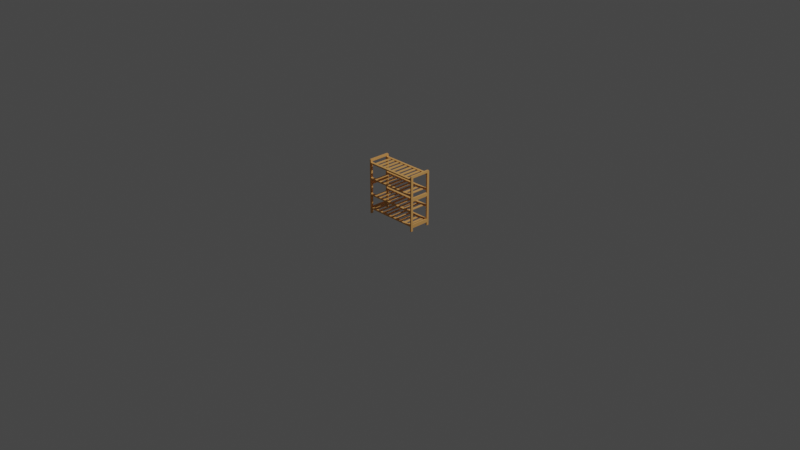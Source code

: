 # Source: shoe_rack.blend  (saved by Blender 2.83.11; exported with 4.5.12 LTS)
import bpy
from mathutils import Matrix  # noqa: F401  (used for matrix-valued properties, if any)

bpy.ops.wm.read_factory_settings(use_empty=True)
scene = bpy.context.scene
scene.name = 'Scene'

# ---- collections
col_collection = bpy.data.collections.new('Collection'); scene.collection.children.link(col_collection)
col_shoerack = bpy.data.collections.new('ShoeRack'); scene.collection.children.link(col_shoerack)

# ---- materials (node trees are filled in below, after node groups)
mat_wood = bpy.data.materials.new('Wood')
mat_wood.use_transparent_shadow = False

# ---- material node trees
mat_wood.use_nodes = True; mat_wood.node_tree.nodes.clear()
_N = mat_wood.node_tree.nodes; _L = mat_wood.node_tree.links
n0 = _N.new('ShaderNodeBsdfPrincipled'); n0.name = 'Principled BSDF'; n0.location = (10, 300)
n0.distribution = 'GGX'
n0.subsurface_method = 'BURLEY'
n0.inputs[0].default_value = (0.8, 0.4069, 0.126, 1.0)
n0.inputs[3].default_value = 1.45
n0.inputs[27].default_value = (0.0, 0.0, 0.0, 1.0)
n0.inputs[28].default_value = 1.0
n1 = _N.new('ShaderNodeOutputMaterial'); n1.name = 'Material Output'; n1.location = (300, 300)
_L.new(n0.outputs[0], n1.inputs[0])
n1.is_active_output = True

# ---- world
world_world = bpy.data.worlds.new('World'); scene.world = world_world
world_world.use_nodes = True; world_world.node_tree.nodes.clear()
_N = world_world.node_tree.nodes; _L = world_world.node_tree.links
n0 = _N.new('ShaderNodeOutputWorld'); n0.name = 'World Output'; n0.location = (300, 300)
n1 = _N.new('ShaderNodeBackground'); n1.name = 'Background'; n1.location = (10, 300)
n1.inputs[0].default_value = (0.05088, 0.05088, 0.05088, 1.0)
_L.new(n1.outputs[0], n0.inputs[0])
n0.is_active_output = True
world_world.color = (0.05088, 0.05088, 0.05088)
world_world.use_sun_shadow = False
world_world.sun_shadow_jitter_overblur = 0.0

# ---- cameras
cam_camera = bpy.data.cameras.new('Camera')
cam_camera.clip_end = 100.0
cam_camera.ortho_scale = 7.314

# ---- lights
light_light = bpy.data.lights.new('Light', 'POINT')
light_light.transmission_factor = 0.0
light_light.energy = 1000.0
light_light.shadow_soft_size = 0.1
light_light.shadow_maximum_resolution = 0.006
light_light.use_absolute_resolution = True

# ---- meshes
me_cube_001 = bpy.data.meshes.new('Cube.001')
me_cube_001.from_pydata([(0.2901, -0.1208, -0.3048), (0.3048, -0.1208, -0.3048), (0.2901, 0.0, 0.2928), (0.3048, 0.0, 0.2928), (0.2901, -0.09509, -0.3048), (0.3048, -0.09509, 0.2928), (0.2901, -0.09509, 0.2928), (0.3048, -0.09509, -0.3048), (0.2901, -0.1208, 0.2676), (0.3048, -0.1208, 0.2676), (0.3048, 0.0, 0.2676), (0.2901, 0.0, 0.2676), (0.2901, -0.09509, 0.2676), (0.3048, -0.09509, 0.2676), (0.2901, -0.1208, 0.2809), (0.2901, -0.1089, 0.2928), (0.2901, -0.1202, 0.2845), (0.2901, -0.1185, 0.2879), (0.2901, -0.1159, 0.2905), (0.2901, -0.1126, 0.2922), (0.3048, -0.1089, 0.2928), (0.3048, -0.1208, 0.2809), (0.3048, -0.1126, 0.2922), (0.3048, -0.1159, 0.2905), (0.3048, -0.1185, 0.2879), (0.3048, -0.1202, 0.2845)], [], [(5, 6, 15, 20), (4, 7, 1, 0), (13, 5, 20, 22, 23, 24, 25, 21, 9), (12, 6, 2, 11), (9, 21, 14, 8), (3, 2, 6, 5), (10, 3, 5, 13), (12, 13, 7, 4), (0, 8, 12, 4), (12, 11, 10, 13), (1, 9, 8, 0), (7, 13, 9, 1), (20, 15, 19, 22), (22, 19, 18, 23), (23, 18, 17, 24), (24, 17, 16, 25), (25, 16, 14, 21), (8, 14, 16, 17, 18, 19, 15, 6, 12)])
_uv = me_cube_001.uv_layers.new(name='UVMap')
_uv.uv.foreach_set('vector', [0.625, 0.7275, 0.875, 0.7275, 0.875, 0.7396, 0.625, 0.7396, 0.125, 0.7275, 0.375, 0.7275, 0.375, 0.75, 0.125, 0.75, 0.6049, 0.7275, 0.625, 0.7275, 0.625, 0.7396, 0.6245, 0.7428, 0.6232, 0.7457, 0.6211, 0.748, 0.6184, 0.7495, 0.6155, 0.75, 0.6049, 0.75, 0.6049, 0.0225, 0.625, 0.0225, 0.625, 0.125, 0.6049, 0.125, 0.6049, 0.75, 0.6155, 0.75, 0.6155, 1.0, 0.6049, 1.0, 0.625, 0.625, 0.875, 0.625, 0.875, 0.7275, 0.625, 0.7275, 0.6049, 0.625, 0.625, 0.625, 0.625, 0.7275, 0.6049, 0.7275, 0.0, 0.0, 0.0, 0.0, 0.0, 0.0, 0.0, 0.0, 0.375, 0.0, 0.6049, 0.0, 0.6049, 0.0225, 0.375, 0.0225, 0.6049, 0.0225, 0.6049, 0.125, 0.6049, 0.625, 0.6049, 0.7275, 0.375, 0.75, 0.6049, 0.75, 0.6049, 1.0, 0.375, 1.0, 0.375, 0.7275, 0.6049, 0.7275, 0.6049, 0.75, 0.375, 0.75, 0.625, 0.7396, 0.875, 0.7396, 0.875, 0.7428, 0.625, 0.7428, 0.625, 0.7428, 0.875, 0.7428, 0.875, 0.7457, 0.625, 0.7457, 0.625, 0.7457, 0.875, 0.7457, 0.875, 0.75, 0.625, 0.75, 0.6211, 0.75, 0.6211, 1.0, 0.6184, 1.0, 0.6184, 0.75, 0.6184, 0.75, 0.6184, 1.0, 0.6155, 1.0, 0.6155, 0.75, 0.6049, 0.0, 0.6155, 0.0, 0.6184, 0.0005106, 0.6211, 0.001992, 0.6232, 0.0043, 0.6245, 0.007209, 0.625, 0.01043, 0.625, 0.0225, 0.6049, 0.0225])
me_cube_001.materials.append(mat_wood)
me_cube_001.use_remesh_fix_poles = True
me_cube_001.use_remesh_preserve_attributes = False
me_cube_001.use_mirror_vertex_groups = False
me_cube_001.update()
me_cube_002 = bpy.data.meshes.new('Cube.002')
me_cube_002.from_pydata([(0.007363, -0.09509, 0.01258), (-0.007363, -0.09509, 0.01258), (-0.007363, -0.09509, -0.01258), (0.007363, -0.09509, -0.01258), (-0.007363, 2.286e-10, 0.01258), (0.007363, 2.286e-10, 0.01258), (0.007363, 0.09509, 0.01258), (-0.007363, 0.09509, 0.01258), (0.007363, 2.286e-10, -0.01258), (-0.007363, 2.286e-10, -0.01258), (-0.007363, 0.09509, -0.01258), (0.007363, 0.09509, -0.01258)], [], [(2, 1, 4, 9), (5, 4, 1, 0), (8, 5, 0, 3), (2, 9, 8, 3), (3, 0, 1, 2), (10, 9, 4, 7), (5, 6, 7, 4), (8, 11, 6, 5), (10, 11, 8, 9), (11, 10, 7, 6)])
_uv = me_cube_002.uv_layers.new(name='UVMap')
_uv.uv.foreach_set('vector', [0.6049, 0.0225, 0.625, 0.0225, 0.625, 0.125, 0.6049, 0.125, 0.625, 0.625, 0.875, 0.625, 0.875, 0.7275, 0.625, 0.7275, 0.6049, 0.625, 0.625, 0.625, 0.625, 0.7275, 0.6049, 0.7275, 0.6049, 0.0225, 0.6049, 0.125, 0.6049, 0.625, 0.6049, 0.7275, 0.6049, 0.7275, 0.625, 0.7275, 0.875, 0.7275, 0.6049, 0.0225, 0.6049, 0.0225, 0.6049, 0.125, 0.625, 0.125, 0.625, 0.0225, 0.625, 0.625, 0.625, 0.7275, 0.875, 0.7275, 0.875, 0.625, 0.6049, 0.625, 0.6049, 0.7275, 0.625, 0.7275, 0.625, 0.625, 0.6049, 0.0225, 0.6049, 0.7275, 0.6049, 0.625, 0.6049, 0.125, 0.6049, 0.7275, 0.6049, 0.0225, 0.875, 0.7275, 0.625, 0.7275])
me_cube_002.materials.append(mat_wood)
me_cube_002.use_remesh_fix_poles = True
me_cube_002.use_remesh_preserve_attributes = False
me_cube_002.use_mirror_vertex_groups = False
me_cube_002.update()
me_cube_003 = bpy.data.meshes.new('Cube.003')
me_cube_003.from_pydata([(0.007363, -0.09509, 0.01258), (-0.007363, -0.09509, 0.01258), (-0.007363, -0.09509, -0.01258), (0.007363, -0.09509, -0.01258), (-0.007363, 2.286e-10, 0.01258), (0.007363, 2.286e-10, 0.01258), (0.007363, 0.09509, 0.01258), (-0.007363, 0.09509, 0.01258), (0.007363, 2.286e-10, -0.01258), (-0.007363, 2.286e-10, -0.01258), (-0.007363, 0.09509, -0.01258), (0.007363, 0.09509, -0.01258)], [], [(2, 1, 4, 9), (5, 4, 1, 0), (8, 5, 0, 3), (2, 9, 8, 3), (3, 0, 1, 2), (10, 9, 4, 7), (5, 6, 7, 4), (8, 11, 6, 5), (10, 11, 8, 9), (11, 10, 7, 6)])
_uv = me_cube_003.uv_layers.new(name='UVMap')
_uv.uv.foreach_set('vector', [0.6049, 0.0225, 0.625, 0.0225, 0.625, 0.125, 0.6049, 0.125, 0.625, 0.625, 0.875, 0.625, 0.875, 0.7275, 0.625, 0.7275, 0.6049, 0.625, 0.625, 0.625, 0.625, 0.7275, 0.6049, 0.7275, 0.6049, 0.0225, 0.6049, 0.125, 0.6049, 0.625, 0.6049, 0.7275, 0.6049, 0.7275, 0.625, 0.7275, 0.875, 0.7275, 0.6049, 0.0225, 0.6049, 0.0225, 0.6049, 0.125, 0.625, 0.125, 0.625, 0.0225, 0.625, 0.625, 0.625, 0.7275, 0.875, 0.7275, 0.875, 0.625, 0.6049, 0.625, 0.6049, 0.7275, 0.625, 0.7275, 0.625, 0.625, 0.6049, 0.0225, 0.6049, 0.7275, 0.6049, 0.625, 0.6049, 0.125, 0.6049, 0.7275, 0.6049, 0.0225, 0.875, 0.7275, 0.625, 0.7275])
me_cube_003.materials.append(mat_wood)
me_cube_003.use_remesh_fix_poles = True
me_cube_003.use_remesh_preserve_attributes = False
me_cube_003.use_mirror_vertex_groups = False
me_cube_003.update()
me_cube_004 = bpy.data.meshes.new('Cube.004')
me_cube_004.from_pydata([(0.007363, -0.09509, 0.01258), (-0.007363, -0.09509, 0.01258), (-0.007363, -0.09509, -0.01258), (0.007363, -0.09509, -0.01258), (-0.007363, 2.286e-10, 0.01258), (0.007363, 2.286e-10, 0.01258), (0.007363, 0.09509, 0.01258), (-0.007363, 0.09509, 0.01258), (0.007363, 2.286e-10, -0.01258), (-0.007363, 2.286e-10, -0.01258), (-0.007363, 0.09509, -0.01258), (0.007363, 0.09509, -0.01258)], [], [(2, 1, 4, 9), (5, 4, 1, 0), (8, 5, 0, 3), (2, 9, 8, 3), (3, 0, 1, 2), (10, 9, 4, 7), (5, 6, 7, 4), (8, 11, 6, 5), (10, 11, 8, 9), (11, 10, 7, 6)])
_uv = me_cube_004.uv_layers.new(name='UVMap')
_uv.uv.foreach_set('vector', [0.6049, 0.0225, 0.625, 0.0225, 0.625, 0.125, 0.6049, 0.125, 0.625, 0.625, 0.875, 0.625, 0.875, 0.7275, 0.625, 0.7275, 0.6049, 0.625, 0.625, 0.625, 0.625, 0.7275, 0.6049, 0.7275, 0.6049, 0.0225, 0.6049, 0.125, 0.6049, 0.625, 0.6049, 0.7275, 0.6049, 0.7275, 0.625, 0.7275, 0.875, 0.7275, 0.6049, 0.0225, 0.6049, 0.0225, 0.6049, 0.125, 0.625, 0.125, 0.625, 0.0225, 0.625, 0.625, 0.625, 0.7275, 0.875, 0.7275, 0.875, 0.625, 0.6049, 0.625, 0.6049, 0.7275, 0.625, 0.7275, 0.625, 0.625, 0.6049, 0.0225, 0.6049, 0.7275, 0.6049, 0.625, 0.6049, 0.125, 0.6049, 0.7275, 0.6049, 0.0225, 0.875, 0.7275, 0.625, 0.7275])
me_cube_004.materials.append(mat_wood)
me_cube_004.use_remesh_fix_poles = True
me_cube_004.use_remesh_preserve_attributes = False
me_cube_004.use_mirror_vertex_groups = False
me_cube_004.update()
me_cube_005 = bpy.data.meshes.new('Cube.005')
me_cube_005.from_pydata([(0.007363, -0.09509, 0.01258), (-0.007363, -0.09509, 0.01258), (-0.007363, -0.09509, -0.01258), (0.007363, -0.09509, -0.01258), (-0.007363, 2.286e-10, 0.01258), (0.007363, 2.286e-10, 0.01258), (0.007363, 0.09509, 0.01258), (-0.007363, 0.09509, 0.01258), (0.007363, 2.286e-10, -0.01258), (-0.007363, 2.286e-10, -0.01258), (-0.007363, 0.09509, -0.01258), (0.007363, 0.09509, -0.01258)], [], [(2, 1, 4, 9), (5, 4, 1, 0), (8, 5, 0, 3), (2, 9, 8, 3), (3, 0, 1, 2), (10, 9, 4, 7), (5, 6, 7, 4), (8, 11, 6, 5), (10, 11, 8, 9), (11, 10, 7, 6)])
_uv = me_cube_005.uv_layers.new(name='UVMap')
_uv.uv.foreach_set('vector', [0.6049, 0.0225, 0.625, 0.0225, 0.625, 0.125, 0.6049, 0.125, 0.625, 0.625, 0.875, 0.625, 0.875, 0.7275, 0.625, 0.7275, 0.6049, 0.625, 0.625, 0.625, 0.625, 0.7275, 0.6049, 0.7275, 0.6049, 0.0225, 0.6049, 0.125, 0.6049, 0.625, 0.6049, 0.7275, 0.6049, 0.7275, 0.625, 0.7275, 0.875, 0.7275, 0.6049, 0.0225, 0.6049, 0.0225, 0.6049, 0.125, 0.625, 0.125, 0.625, 0.0225, 0.625, 0.625, 0.625, 0.7275, 0.875, 0.7275, 0.875, 0.625, 0.6049, 0.625, 0.6049, 0.7275, 0.625, 0.7275, 0.625, 0.625, 0.6049, 0.0225, 0.6049, 0.7275, 0.6049, 0.625, 0.6049, 0.125, 0.6049, 0.7275, 0.6049, 0.0225, 0.875, 0.7275, 0.625, 0.7275])
me_cube_005.materials.append(mat_wood)
me_cube_005.use_remesh_fix_poles = True
me_cube_005.use_remesh_preserve_attributes = False
me_cube_005.use_mirror_vertex_groups = False
me_cube_005.update()
me_cube_006 = bpy.data.meshes.new('Cube.006')
me_cube_006.from_pydata([(0.007363, -0.09509, 0.01258), (-0.007363, -0.09509, 0.01258), (-0.007363, -0.09509, -0.01258), (0.007363, -0.09509, -0.01258), (-0.007363, 2.286e-10, 0.01258), (0.007363, 2.286e-10, 0.01258), (0.007363, 0.09509, 0.01258), (-0.007363, 0.09509, 0.01258), (0.007363, 2.286e-10, -0.01258), (-0.007363, 2.286e-10, -0.01258), (-0.007363, 0.09509, -0.01258), (0.007363, 0.09509, -0.01258)], [], [(2, 1, 4, 9), (5, 4, 1, 0), (8, 5, 0, 3), (2, 9, 8, 3), (3, 0, 1, 2), (10, 9, 4, 7), (5, 6, 7, 4), (8, 11, 6, 5), (10, 11, 8, 9), (11, 10, 7, 6)])
_uv = me_cube_006.uv_layers.new(name='UVMap')
_uv.uv.foreach_set('vector', [0.6049, 0.0225, 0.625, 0.0225, 0.625, 0.125, 0.6049, 0.125, 0.625, 0.625, 0.875, 0.625, 0.875, 0.7275, 0.625, 0.7275, 0.6049, 0.625, 0.625, 0.625, 0.625, 0.7275, 0.6049, 0.7275, 0.6049, 0.0225, 0.6049, 0.125, 0.6049, 0.625, 0.6049, 0.7275, 0.6049, 0.7275, 0.625, 0.7275, 0.875, 0.7275, 0.6049, 0.0225, 0.6049, 0.0225, 0.6049, 0.125, 0.625, 0.125, 0.625, 0.0225, 0.625, 0.625, 0.625, 0.7275, 0.875, 0.7275, 0.875, 0.625, 0.6049, 0.625, 0.6049, 0.7275, 0.625, 0.7275, 0.625, 0.625, 0.6049, 0.0225, 0.6049, 0.7275, 0.6049, 0.625, 0.6049, 0.125, 0.6049, 0.7275, 0.6049, 0.0225, 0.875, 0.7275, 0.625, 0.7275])
me_cube_006.materials.append(mat_wood)
me_cube_006.use_remesh_fix_poles = True
me_cube_006.use_remesh_preserve_attributes = False
me_cube_006.use_mirror_vertex_groups = False
me_cube_006.update()
me_cube_007 = bpy.data.meshes.new('Cube.007')
me_cube_007.from_pydata([(0.007363, -0.09509, 0.01258), (-0.007363, -0.09509, 0.01258), (-0.007363, -0.09509, -0.01258), (0.007363, -0.09509, -0.01258), (-0.007363, 2.286e-10, 0.01258), (0.007363, 2.286e-10, 0.01258), (0.007363, 0.09509, 0.01258), (-0.007363, 0.09509, 0.01258), (0.007363, 2.286e-10, -0.01258), (-0.007363, 2.286e-10, -0.01258), (-0.007363, 0.09509, -0.01258), (0.007363, 0.09509, -0.01258)], [], [(2, 1, 4, 9), (5, 4, 1, 0), (8, 5, 0, 3), (2, 9, 8, 3), (3, 0, 1, 2), (10, 9, 4, 7), (5, 6, 7, 4), (8, 11, 6, 5), (10, 11, 8, 9), (11, 10, 7, 6)])
_uv = me_cube_007.uv_layers.new(name='UVMap')
_uv.uv.foreach_set('vector', [0.6049, 0.0225, 0.625, 0.0225, 0.625, 0.125, 0.6049, 0.125, 0.625, 0.625, 0.875, 0.625, 0.875, 0.7275, 0.625, 0.7275, 0.6049, 0.625, 0.625, 0.625, 0.625, 0.7275, 0.6049, 0.7275, 0.6049, 0.0225, 0.6049, 0.125, 0.6049, 0.625, 0.6049, 0.7275, 0.6049, 0.7275, 0.625, 0.7275, 0.875, 0.7275, 0.6049, 0.0225, 0.6049, 0.0225, 0.6049, 0.125, 0.625, 0.125, 0.625, 0.0225, 0.625, 0.625, 0.625, 0.7275, 0.875, 0.7275, 0.875, 0.625, 0.6049, 0.625, 0.6049, 0.7275, 0.625, 0.7275, 0.625, 0.625, 0.6049, 0.0225, 0.6049, 0.7275, 0.6049, 0.625, 0.6049, 0.125, 0.6049, 0.7275, 0.6049, 0.0225, 0.875, 0.7275, 0.625, 0.7275])
me_cube_007.materials.append(mat_wood)
me_cube_007.use_remesh_fix_poles = True
me_cube_007.use_remesh_preserve_attributes = False
me_cube_007.use_mirror_vertex_groups = False
me_cube_007.update()
me_cube_008 = bpy.data.meshes.new('Cube.008')
me_cube_008.from_pydata([(0.007363, -0.09509, 0.01258), (-0.007363, -0.09509, 0.01258), (-0.007363, -0.09509, -0.01258), (0.007363, -0.09509, -0.01258), (-0.007363, 2.286e-10, 0.01258), (0.007363, 2.286e-10, 0.01258), (0.007363, 0.09509, 0.01258), (-0.007363, 0.09509, 0.01258), (0.007363, 2.286e-10, -0.01258), (-0.007363, 2.286e-10, -0.01258), (-0.007363, 0.09509, -0.01258), (0.007363, 0.09509, -0.01258)], [], [(2, 1, 4, 9), (5, 4, 1, 0), (8, 5, 0, 3), (2, 9, 8, 3), (3, 0, 1, 2), (10, 9, 4, 7), (5, 6, 7, 4), (8, 11, 6, 5), (10, 11, 8, 9), (11, 10, 7, 6)])
_uv = me_cube_008.uv_layers.new(name='UVMap')
_uv.uv.foreach_set('vector', [0.6049, 0.0225, 0.625, 0.0225, 0.625, 0.125, 0.6049, 0.125, 0.625, 0.625, 0.875, 0.625, 0.875, 0.7275, 0.625, 0.7275, 0.6049, 0.625, 0.625, 0.625, 0.625, 0.7275, 0.6049, 0.7275, 0.6049, 0.0225, 0.6049, 0.125, 0.6049, 0.625, 0.6049, 0.7275, 0.6049, 0.7275, 0.625, 0.7275, 0.875, 0.7275, 0.6049, 0.0225, 0.6049, 0.0225, 0.6049, 0.125, 0.625, 0.125, 0.625, 0.0225, 0.625, 0.625, 0.625, 0.7275, 0.875, 0.7275, 0.875, 0.625, 0.6049, 0.625, 0.6049, 0.7275, 0.625, 0.7275, 0.625, 0.625, 0.6049, 0.0225, 0.6049, 0.7275, 0.6049, 0.625, 0.6049, 0.125, 0.6049, 0.7275, 0.6049, 0.0225, 0.875, 0.7275, 0.625, 0.7275])
me_cube_008.materials.append(mat_wood)
me_cube_008.use_remesh_fix_poles = True
me_cube_008.use_remesh_preserve_attributes = False
me_cube_008.use_mirror_vertex_groups = False
me_cube_008.update()
me_cube_009 = bpy.data.meshes.new('Cube.009')
me_cube_009.from_pydata([(0.007363, -0.09509, 0.01258), (-0.007363, -0.09509, 0.01258), (-0.007363, -0.09509, -0.01258), (0.007363, -0.09509, -0.01258), (-0.007363, 2.286e-10, 0.01258), (0.007363, 2.286e-10, 0.01258), (0.007363, 0.09509, 0.01258), (-0.007363, 0.09509, 0.01258), (0.007363, 2.286e-10, -0.01258), (-0.007363, 2.286e-10, -0.01258), (-0.007363, 0.09509, -0.01258), (0.007363, 0.09509, -0.01258)], [], [(2, 1, 4, 9), (5, 4, 1, 0), (8, 5, 0, 3), (2, 9, 8, 3), (3, 0, 1, 2), (10, 9, 4, 7), (5, 6, 7, 4), (8, 11, 6, 5), (10, 11, 8, 9), (11, 10, 7, 6)])
_uv = me_cube_009.uv_layers.new(name='UVMap')
_uv.uv.foreach_set('vector', [0.6049, 0.0225, 0.625, 0.0225, 0.625, 0.125, 0.6049, 0.125, 0.625, 0.625, 0.875, 0.625, 0.875, 0.7275, 0.625, 0.7275, 0.6049, 0.625, 0.625, 0.625, 0.625, 0.7275, 0.6049, 0.7275, 0.6049, 0.0225, 0.6049, 0.125, 0.6049, 0.625, 0.6049, 0.7275, 0.6049, 0.7275, 0.625, 0.7275, 0.875, 0.7275, 0.6049, 0.0225, 0.6049, 0.0225, 0.6049, 0.125, 0.625, 0.125, 0.625, 0.0225, 0.625, 0.625, 0.625, 0.7275, 0.875, 0.7275, 0.875, 0.625, 0.6049, 0.625, 0.6049, 0.7275, 0.625, 0.7275, 0.625, 0.625, 0.6049, 0.0225, 0.6049, 0.7275, 0.6049, 0.625, 0.6049, 0.125, 0.6049, 0.7275, 0.6049, 0.0225, 0.875, 0.7275, 0.625, 0.7275])
me_cube_009.materials.append(mat_wood)
me_cube_009.use_remesh_fix_poles = True
me_cube_009.use_remesh_preserve_attributes = False
me_cube_009.use_mirror_vertex_groups = False
me_cube_009.update()
me_cube_010 = bpy.data.meshes.new('Cube.010')
me_cube_010.from_pydata([(0.007363, -0.09509, 0.01258), (-0.007363, -0.09509, 0.01258), (-0.007363, -0.09509, -0.01258), (0.007363, -0.09509, -0.01258), (-0.007363, 2.286e-10, 0.01258), (0.007363, 2.286e-10, 0.01258), (0.007363, 0.09509, 0.01258), (-0.007363, 0.09509, 0.01258), (0.007363, 2.286e-10, -0.01258), (-0.007363, 2.286e-10, -0.01258), (-0.007363, 0.09509, -0.01258), (0.007363, 0.09509, -0.01258)], [], [(2, 1, 4, 9), (5, 4, 1, 0), (8, 5, 0, 3), (2, 9, 8, 3), (3, 0, 1, 2), (10, 9, 4, 7), (5, 6, 7, 4), (8, 11, 6, 5), (10, 11, 8, 9), (11, 10, 7, 6)])
_uv = me_cube_010.uv_layers.new(name='UVMap')
_uv.uv.foreach_set('vector', [0.6049, 0.0225, 0.625, 0.0225, 0.625, 0.125, 0.6049, 0.125, 0.625, 0.625, 0.875, 0.625, 0.875, 0.7275, 0.625, 0.7275, 0.6049, 0.625, 0.625, 0.625, 0.625, 0.7275, 0.6049, 0.7275, 0.6049, 0.0225, 0.6049, 0.125, 0.6049, 0.625, 0.6049, 0.7275, 0.6049, 0.7275, 0.625, 0.7275, 0.875, 0.7275, 0.6049, 0.0225, 0.6049, 0.0225, 0.6049, 0.125, 0.625, 0.125, 0.625, 0.0225, 0.625, 0.625, 0.625, 0.7275, 0.875, 0.7275, 0.875, 0.625, 0.6049, 0.625, 0.6049, 0.7275, 0.625, 0.7275, 0.625, 0.625, 0.6049, 0.0225, 0.6049, 0.7275, 0.6049, 0.625, 0.6049, 0.125, 0.6049, 0.7275, 0.6049, 0.0225, 0.875, 0.7275, 0.625, 0.7275])
me_cube_010.materials.append(mat_wood)
me_cube_010.use_remesh_fix_poles = True
me_cube_010.use_remesh_preserve_attributes = False
me_cube_010.use_mirror_vertex_groups = False
me_cube_010.update()
me_cube_011 = bpy.data.meshes.new('Cube.011')
me_cube_011.from_pydata([(0.007363, -0.09509, 0.01258), (-0.007363, -0.09509, 0.01258), (-0.007363, -0.09509, -0.01258), (0.007363, -0.09509, -0.01258), (-0.007363, 2.286e-10, 0.01258), (0.007363, 2.286e-10, 0.01258), (0.007363, 0.09509, 0.01258), (-0.007363, 0.09509, 0.01258), (0.007363, 2.286e-10, -0.01258), (-0.007363, 2.286e-10, -0.01258), (-0.007363, 0.09509, -0.01258), (0.007363, 0.09509, -0.01258)], [], [(2, 1, 4, 9), (5, 4, 1, 0), (8, 5, 0, 3), (2, 9, 8, 3), (3, 0, 1, 2), (10, 9, 4, 7), (5, 6, 7, 4), (8, 11, 6, 5), (10, 11, 8, 9), (11, 10, 7, 6)])
_uv = me_cube_011.uv_layers.new(name='UVMap')
_uv.uv.foreach_set('vector', [0.6049, 0.0225, 0.625, 0.0225, 0.625, 0.125, 0.6049, 0.125, 0.625, 0.625, 0.875, 0.625, 0.875, 0.7275, 0.625, 0.7275, 0.6049, 0.625, 0.625, 0.625, 0.625, 0.7275, 0.6049, 0.7275, 0.6049, 0.0225, 0.6049, 0.125, 0.6049, 0.625, 0.6049, 0.7275, 0.6049, 0.7275, 0.625, 0.7275, 0.875, 0.7275, 0.6049, 0.0225, 0.6049, 0.0225, 0.6049, 0.125, 0.625, 0.125, 0.625, 0.0225, 0.625, 0.625, 0.625, 0.7275, 0.875, 0.7275, 0.875, 0.625, 0.6049, 0.625, 0.6049, 0.7275, 0.625, 0.7275, 0.625, 0.625, 0.6049, 0.0225, 0.6049, 0.7275, 0.6049, 0.625, 0.6049, 0.125, 0.6049, 0.7275, 0.6049, 0.0225, 0.875, 0.7275, 0.625, 0.7275])
me_cube_011.materials.append(mat_wood)
me_cube_011.use_remesh_fix_poles = True
me_cube_011.use_remesh_preserve_attributes = False
me_cube_011.use_mirror_vertex_groups = False
me_cube_011.update()
me_cube_012 = bpy.data.meshes.new('Cube.012')
me_cube_012.from_pydata([(0.007363, -0.09509, 0.01258), (-0.007363, -0.09509, 0.01258), (-0.007363, -0.09509, -0.01258), (0.007363, -0.09509, -0.01258), (-0.007363, 2.286e-10, 0.01258), (0.007363, 2.286e-10, 0.01258), (0.007363, 0.09509, 0.01258), (-0.007363, 0.09509, 0.01258), (0.007363, 2.286e-10, -0.01258), (-0.007363, 2.286e-10, -0.01258), (-0.007363, 0.09509, -0.01258), (0.007363, 0.09509, -0.01258)], [], [(2, 1, 4, 9), (5, 4, 1, 0), (8, 5, 0, 3), (2, 9, 8, 3), (3, 0, 1, 2), (10, 9, 4, 7), (5, 6, 7, 4), (8, 11, 6, 5), (10, 11, 8, 9), (11, 10, 7, 6)])
_uv = me_cube_012.uv_layers.new(name='UVMap')
_uv.uv.foreach_set('vector', [0.6049, 0.0225, 0.625, 0.0225, 0.625, 0.125, 0.6049, 0.125, 0.625, 0.625, 0.875, 0.625, 0.875, 0.7275, 0.625, 0.7275, 0.6049, 0.625, 0.625, 0.625, 0.625, 0.7275, 0.6049, 0.7275, 0.6049, 0.0225, 0.6049, 0.125, 0.6049, 0.625, 0.6049, 0.7275, 0.6049, 0.7275, 0.625, 0.7275, 0.875, 0.7275, 0.6049, 0.0225, 0.6049, 0.0225, 0.6049, 0.125, 0.625, 0.125, 0.625, 0.0225, 0.625, 0.625, 0.625, 0.7275, 0.875, 0.7275, 0.875, 0.625, 0.6049, 0.625, 0.6049, 0.7275, 0.625, 0.7275, 0.625, 0.625, 0.6049, 0.0225, 0.6049, 0.7275, 0.6049, 0.625, 0.6049, 0.125, 0.6049, 0.7275, 0.6049, 0.0225, 0.875, 0.7275, 0.625, 0.7275])
me_cube_012.materials.append(mat_wood)
me_cube_012.use_remesh_fix_poles = True
me_cube_012.use_remesh_preserve_attributes = False
me_cube_012.use_mirror_vertex_groups = False
me_cube_012.update()
me_cube_013 = bpy.data.meshes.new('Cube.013')
me_cube_013.from_pydata([(0.007363, -0.09509, 0.01258), (-0.007363, -0.09509, 0.01258), (-0.007363, -0.09509, -0.01258), (0.007363, -0.09509, -0.01258), (-0.007363, 2.286e-10, 0.01258), (0.007363, 2.286e-10, 0.01258), (0.007363, 0.09509, 0.01258), (-0.007363, 0.09509, 0.01258), (0.007363, 2.286e-10, -0.01258), (-0.007363, 2.286e-10, -0.01258), (-0.007363, 0.09509, -0.01258), (0.007363, 0.09509, -0.01258)], [], [(2, 1, 4, 9), (5, 4, 1, 0), (8, 5, 0, 3), (2, 9, 8, 3), (3, 0, 1, 2), (10, 9, 4, 7), (5, 6, 7, 4), (8, 11, 6, 5), (10, 11, 8, 9), (11, 10, 7, 6)])
_uv = me_cube_013.uv_layers.new(name='UVMap')
_uv.uv.foreach_set('vector', [0.6049, 0.0225, 0.625, 0.0225, 0.625, 0.125, 0.6049, 0.125, 0.625, 0.625, 0.875, 0.625, 0.875, 0.7275, 0.625, 0.7275, 0.6049, 0.625, 0.625, 0.625, 0.625, 0.7275, 0.6049, 0.7275, 0.6049, 0.0225, 0.6049, 0.125, 0.6049, 0.625, 0.6049, 0.7275, 0.6049, 0.7275, 0.625, 0.7275, 0.875, 0.7275, 0.6049, 0.0225, 0.6049, 0.0225, 0.6049, 0.125, 0.625, 0.125, 0.625, 0.0225, 0.625, 0.625, 0.625, 0.7275, 0.875, 0.7275, 0.875, 0.625, 0.6049, 0.625, 0.6049, 0.7275, 0.625, 0.7275, 0.625, 0.625, 0.6049, 0.0225, 0.6049, 0.7275, 0.6049, 0.625, 0.6049, 0.125, 0.6049, 0.7275, 0.6049, 0.0225, 0.875, 0.7275, 0.625, 0.7275])
me_cube_013.materials.append(mat_wood)
me_cube_013.use_remesh_fix_poles = True
me_cube_013.use_remesh_preserve_attributes = False
me_cube_013.use_mirror_vertex_groups = False
me_cube_013.update()
me_cube_014 = bpy.data.meshes.new('Cube.014')
me_cube_014.from_pydata([(0.007363, -0.09509, 0.01258), (-0.007363, -0.09509, 0.01258), (-0.007363, -0.09509, -0.01258), (0.007363, -0.09509, -0.01258), (-0.007363, 2.286e-10, 0.01258), (0.007363, 2.286e-10, 0.01258), (0.007363, 0.09509, 0.01258), (-0.007363, 0.09509, 0.01258), (0.007363, 2.286e-10, -0.01258), (-0.007363, 2.286e-10, -0.01258), (-0.007363, 0.09509, -0.01258), (0.007363, 0.09509, -0.01258)], [], [(2, 1, 4, 9), (5, 4, 1, 0), (8, 5, 0, 3), (2, 9, 8, 3), (3, 0, 1, 2), (10, 9, 4, 7), (5, 6, 7, 4), (8, 11, 6, 5), (10, 11, 8, 9), (11, 10, 7, 6)])
_uv = me_cube_014.uv_layers.new(name='UVMap')
_uv.uv.foreach_set('vector', [0.6049, 0.0225, 0.625, 0.0225, 0.625, 0.125, 0.6049, 0.125, 0.625, 0.625, 0.875, 0.625, 0.875, 0.7275, 0.625, 0.7275, 0.6049, 0.625, 0.625, 0.625, 0.625, 0.7275, 0.6049, 0.7275, 0.6049, 0.0225, 0.6049, 0.125, 0.6049, 0.625, 0.6049, 0.7275, 0.6049, 0.7275, 0.625, 0.7275, 0.875, 0.7275, 0.6049, 0.0225, 0.6049, 0.0225, 0.6049, 0.125, 0.625, 0.125, 0.625, 0.0225, 0.625, 0.625, 0.625, 0.7275, 0.875, 0.7275, 0.875, 0.625, 0.6049, 0.625, 0.6049, 0.7275, 0.625, 0.7275, 0.625, 0.625, 0.6049, 0.0225, 0.6049, 0.7275, 0.6049, 0.625, 0.6049, 0.125, 0.6049, 0.7275, 0.6049, 0.0225, 0.875, 0.7275, 0.625, 0.7275])
me_cube_014.materials.append(mat_wood)
me_cube_014.use_remesh_fix_poles = True
me_cube_014.use_remesh_preserve_attributes = False
me_cube_014.use_mirror_vertex_groups = False
me_cube_014.update()
me_cube_015 = bpy.data.meshes.new('Cube.015')
me_cube_015.from_pydata([(0.007363, -0.09509, 0.01258), (-0.007363, -0.09509, 0.01258), (-0.007363, -0.09509, -0.01258), (0.007363, -0.09509, -0.01258), (-0.007363, 2.286e-10, 0.01258), (0.007363, 2.286e-10, 0.01258), (0.007363, 0.09509, 0.01258), (-0.007363, 0.09509, 0.01258), (0.007363, 2.286e-10, -0.01258), (-0.007363, 2.286e-10, -0.01258), (-0.007363, 0.09509, -0.01258), (0.007363, 0.09509, -0.01258)], [], [(2, 1, 4, 9), (5, 4, 1, 0), (8, 5, 0, 3), (2, 9, 8, 3), (3, 0, 1, 2), (10, 9, 4, 7), (5, 6, 7, 4), (8, 11, 6, 5), (10, 11, 8, 9), (11, 10, 7, 6)])
_uv = me_cube_015.uv_layers.new(name='UVMap')
_uv.uv.foreach_set('vector', [0.6049, 0.0225, 0.625, 0.0225, 0.625, 0.125, 0.6049, 0.125, 0.625, 0.625, 0.875, 0.625, 0.875, 0.7275, 0.625, 0.7275, 0.6049, 0.625, 0.625, 0.625, 0.625, 0.7275, 0.6049, 0.7275, 0.6049, 0.0225, 0.6049, 0.125, 0.6049, 0.625, 0.6049, 0.7275, 0.6049, 0.7275, 0.625, 0.7275, 0.875, 0.7275, 0.6049, 0.0225, 0.6049, 0.0225, 0.6049, 0.125, 0.625, 0.125, 0.625, 0.0225, 0.625, 0.625, 0.625, 0.7275, 0.875, 0.7275, 0.875, 0.625, 0.6049, 0.625, 0.6049, 0.7275, 0.625, 0.7275, 0.625, 0.625, 0.6049, 0.0225, 0.6049, 0.7275, 0.6049, 0.625, 0.6049, 0.125, 0.6049, 0.7275, 0.6049, 0.0225, 0.875, 0.7275, 0.625, 0.7275])
me_cube_015.materials.append(mat_wood)
me_cube_015.use_remesh_fix_poles = True
me_cube_015.use_remesh_preserve_attributes = False
me_cube_015.use_mirror_vertex_groups = False
me_cube_015.update()
me_cube_016 = bpy.data.meshes.new('Cube.016')
me_cube_016.from_pydata([(0.007363, -0.09509, 0.01258), (-0.007363, -0.09509, 0.01258), (-0.007363, -0.09509, -0.01258), (0.007363, -0.09509, -0.01258), (-0.007363, 2.286e-10, 0.01258), (0.007363, 2.286e-10, 0.01258), (0.007363, 0.09509, 0.01258), (-0.007363, 0.09509, 0.01258), (0.007363, 2.286e-10, -0.01258), (-0.007363, 2.286e-10, -0.01258), (-0.007363, 0.09509, -0.01258), (0.007363, 0.09509, -0.01258)], [], [(2, 1, 4, 9), (5, 4, 1, 0), (8, 5, 0, 3), (2, 9, 8, 3), (3, 0, 1, 2), (10, 9, 4, 7), (5, 6, 7, 4), (8, 11, 6, 5), (10, 11, 8, 9), (11, 10, 7, 6)])
_uv = me_cube_016.uv_layers.new(name='UVMap')
_uv.uv.foreach_set('vector', [0.6049, 0.0225, 0.625, 0.0225, 0.625, 0.125, 0.6049, 0.125, 0.625, 0.625, 0.875, 0.625, 0.875, 0.7275, 0.625, 0.7275, 0.6049, 0.625, 0.625, 0.625, 0.625, 0.7275, 0.6049, 0.7275, 0.6049, 0.0225, 0.6049, 0.125, 0.6049, 0.625, 0.6049, 0.7275, 0.6049, 0.7275, 0.625, 0.7275, 0.875, 0.7275, 0.6049, 0.0225, 0.6049, 0.0225, 0.6049, 0.125, 0.625, 0.125, 0.625, 0.0225, 0.625, 0.625, 0.625, 0.7275, 0.875, 0.7275, 0.875, 0.625, 0.6049, 0.625, 0.6049, 0.7275, 0.625, 0.7275, 0.625, 0.625, 0.6049, 0.0225, 0.6049, 0.7275, 0.6049, 0.625, 0.6049, 0.125, 0.6049, 0.7275, 0.6049, 0.0225, 0.875, 0.7275, 0.625, 0.7275])
me_cube_016.materials.append(mat_wood)
me_cube_016.use_remesh_fix_poles = True
me_cube_016.use_remesh_preserve_attributes = False
me_cube_016.use_mirror_vertex_groups = False
me_cube_016.update()
me_cube_017 = bpy.data.meshes.new('Cube.017')
me_cube_017.from_pydata([(0.007363, -0.09509, 0.01258), (-0.007363, -0.09509, 0.01258), (-0.007363, -0.09509, -0.01258), (0.007363, -0.09509, -0.01258), (-0.007363, 2.286e-10, 0.01258), (0.007363, 2.286e-10, 0.01258), (0.007363, 0.09509, 0.01258), (-0.007363, 0.09509, 0.01258), (0.007363, 2.286e-10, -0.01258), (-0.007363, 2.286e-10, -0.01258), (-0.007363, 0.09509, -0.01258), (0.007363, 0.09509, -0.01258)], [], [(2, 1, 4, 9), (5, 4, 1, 0), (8, 5, 0, 3), (2, 9, 8, 3), (3, 0, 1, 2), (10, 9, 4, 7), (5, 6, 7, 4), (8, 11, 6, 5), (10, 11, 8, 9), (11, 10, 7, 6)])
_uv = me_cube_017.uv_layers.new(name='UVMap')
_uv.uv.foreach_set('vector', [0.6049, 0.0225, 0.625, 0.0225, 0.625, 0.125, 0.6049, 0.125, 0.625, 0.625, 0.875, 0.625, 0.875, 0.7275, 0.625, 0.7275, 0.6049, 0.625, 0.625, 0.625, 0.625, 0.7275, 0.6049, 0.7275, 0.6049, 0.0225, 0.6049, 0.125, 0.6049, 0.625, 0.6049, 0.7275, 0.6049, 0.7275, 0.625, 0.7275, 0.875, 0.7275, 0.6049, 0.0225, 0.6049, 0.0225, 0.6049, 0.125, 0.625, 0.125, 0.625, 0.0225, 0.625, 0.625, 0.625, 0.7275, 0.875, 0.7275, 0.875, 0.625, 0.6049, 0.625, 0.6049, 0.7275, 0.625, 0.7275, 0.625, 0.625, 0.6049, 0.0225, 0.6049, 0.7275, 0.6049, 0.625, 0.6049, 0.125, 0.6049, 0.7275, 0.6049, 0.0225, 0.875, 0.7275, 0.625, 0.7275])
me_cube_017.materials.append(mat_wood)
me_cube_017.use_remesh_fix_poles = True
me_cube_017.use_remesh_preserve_attributes = False
me_cube_017.use_mirror_vertex_groups = False
me_cube_017.update()
me_cube_018 = bpy.data.meshes.new('Cube.018')
me_cube_018.from_pydata([(0.007363, -0.09509, 0.01258), (-0.007363, -0.09509, 0.01258), (-0.007363, -0.09509, -0.01258), (0.007363, -0.09509, -0.01258), (-0.007363, 2.286e-10, 0.01258), (0.007363, 2.286e-10, 0.01258), (0.007363, 0.09509, 0.01258), (-0.007363, 0.09509, 0.01258), (0.007363, 2.286e-10, -0.01258), (-0.007363, 2.286e-10, -0.01258), (-0.007363, 0.09509, -0.01258), (0.007363, 0.09509, -0.01258)], [], [(2, 1, 4, 9), (5, 4, 1, 0), (8, 5, 0, 3), (2, 9, 8, 3), (3, 0, 1, 2), (10, 9, 4, 7), (5, 6, 7, 4), (8, 11, 6, 5), (10, 11, 8, 9), (11, 10, 7, 6)])
_uv = me_cube_018.uv_layers.new(name='UVMap')
_uv.uv.foreach_set('vector', [0.6049, 0.0225, 0.625, 0.0225, 0.625, 0.125, 0.6049, 0.125, 0.625, 0.625, 0.875, 0.625, 0.875, 0.7275, 0.625, 0.7275, 0.6049, 0.625, 0.625, 0.625, 0.625, 0.7275, 0.6049, 0.7275, 0.6049, 0.0225, 0.6049, 0.125, 0.6049, 0.625, 0.6049, 0.7275, 0.6049, 0.7275, 0.625, 0.7275, 0.875, 0.7275, 0.6049, 0.0225, 0.6049, 0.0225, 0.6049, 0.125, 0.625, 0.125, 0.625, 0.0225, 0.625, 0.625, 0.625, 0.7275, 0.875, 0.7275, 0.875, 0.625, 0.6049, 0.625, 0.6049, 0.7275, 0.625, 0.7275, 0.625, 0.625, 0.6049, 0.0225, 0.6049, 0.7275, 0.6049, 0.625, 0.6049, 0.125, 0.6049, 0.7275, 0.6049, 0.0225, 0.875, 0.7275, 0.625, 0.7275])
me_cube_018.materials.append(mat_wood)
me_cube_018.use_remesh_fix_poles = True
me_cube_018.use_remesh_preserve_attributes = False
me_cube_018.use_mirror_vertex_groups = False
me_cube_018.update()
me_cube_019 = bpy.data.meshes.new('Cube.019')
me_cube_019.from_pydata([(0.007363, -0.09509, 0.01258), (-0.007363, -0.09509, 0.01258), (-0.007363, -0.09509, -0.01258), (0.007363, -0.09509, -0.01258), (-0.007363, 2.286e-10, 0.01258), (0.007363, 2.286e-10, 0.01258), (0.007363, 0.09509, 0.01258), (-0.007363, 0.09509, 0.01258), (0.007363, 2.286e-10, -0.01258), (-0.007363, 2.286e-10, -0.01258), (-0.007363, 0.09509, -0.01258), (0.007363, 0.09509, -0.01258)], [], [(2, 1, 4, 9), (5, 4, 1, 0), (8, 5, 0, 3), (2, 9, 8, 3), (3, 0, 1, 2), (10, 9, 4, 7), (5, 6, 7, 4), (8, 11, 6, 5), (10, 11, 8, 9), (11, 10, 7, 6)])
_uv = me_cube_019.uv_layers.new(name='UVMap')
_uv.uv.foreach_set('vector', [0.6049, 0.0225, 0.625, 0.0225, 0.625, 0.125, 0.6049, 0.125, 0.625, 0.625, 0.875, 0.625, 0.875, 0.7275, 0.625, 0.7275, 0.6049, 0.625, 0.625, 0.625, 0.625, 0.7275, 0.6049, 0.7275, 0.6049, 0.0225, 0.6049, 0.125, 0.6049, 0.625, 0.6049, 0.7275, 0.6049, 0.7275, 0.625, 0.7275, 0.875, 0.7275, 0.6049, 0.0225, 0.6049, 0.0225, 0.6049, 0.125, 0.625, 0.125, 0.625, 0.0225, 0.625, 0.625, 0.625, 0.7275, 0.875, 0.7275, 0.875, 0.625, 0.6049, 0.625, 0.6049, 0.7275, 0.625, 0.7275, 0.625, 0.625, 0.6049, 0.0225, 0.6049, 0.7275, 0.6049, 0.625, 0.6049, 0.125, 0.6049, 0.7275, 0.6049, 0.0225, 0.875, 0.7275, 0.625, 0.7275])
me_cube_019.materials.append(mat_wood)
me_cube_019.use_remesh_fix_poles = True
me_cube_019.use_remesh_preserve_attributes = False
me_cube_019.use_mirror_vertex_groups = False
me_cube_019.update()
me_cube_020 = bpy.data.meshes.new('Cube.020')
me_cube_020.from_pydata([(0.007363, -0.09509, 0.01258), (-0.007363, -0.09509, 0.01258), (-0.007363, -0.09509, -0.01258), (0.007363, -0.09509, -0.01258), (-0.007363, 2.286e-10, 0.01258), (0.007363, 2.286e-10, 0.01258), (0.007363, 0.09509, 0.01258), (-0.007363, 0.09509, 0.01258), (0.007363, 2.286e-10, -0.01258), (-0.007363, 2.286e-10, -0.01258), (-0.007363, 0.09509, -0.01258), (0.007363, 0.09509, -0.01258)], [], [(2, 1, 4, 9), (5, 4, 1, 0), (8, 5, 0, 3), (2, 9, 8, 3), (3, 0, 1, 2), (10, 9, 4, 7), (5, 6, 7, 4), (8, 11, 6, 5), (10, 11, 8, 9), (11, 10, 7, 6)])
_uv = me_cube_020.uv_layers.new(name='UVMap')
_uv.uv.foreach_set('vector', [0.6049, 0.0225, 0.625, 0.0225, 0.625, 0.125, 0.6049, 0.125, 0.625, 0.625, 0.875, 0.625, 0.875, 0.7275, 0.625, 0.7275, 0.6049, 0.625, 0.625, 0.625, 0.625, 0.7275, 0.6049, 0.7275, 0.6049, 0.0225, 0.6049, 0.125, 0.6049, 0.625, 0.6049, 0.7275, 0.6049, 0.7275, 0.625, 0.7275, 0.875, 0.7275, 0.6049, 0.0225, 0.6049, 0.0225, 0.6049, 0.125, 0.625, 0.125, 0.625, 0.0225, 0.625, 0.625, 0.625, 0.7275, 0.875, 0.7275, 0.875, 0.625, 0.6049, 0.625, 0.6049, 0.7275, 0.625, 0.7275, 0.625, 0.625, 0.6049, 0.0225, 0.6049, 0.7275, 0.6049, 0.625, 0.6049, 0.125, 0.6049, 0.7275, 0.6049, 0.0225, 0.875, 0.7275, 0.625, 0.7275])
me_cube_020.materials.append(mat_wood)
me_cube_020.use_remesh_fix_poles = True
me_cube_020.use_remesh_preserve_attributes = False
me_cube_020.use_mirror_vertex_groups = False
me_cube_020.update()
me_cube_021 = bpy.data.meshes.new('Cube.021')
me_cube_021.from_pydata([(0.007363, -0.09509, 0.01258), (-0.007363, -0.09509, 0.01258), (-0.007363, -0.09509, -0.01258), (0.007363, -0.09509, -0.01258), (-0.007363, 2.286e-10, 0.01258), (0.007363, 2.286e-10, 0.01258), (0.007363, 0.09509, 0.01258), (-0.007363, 0.09509, 0.01258), (0.007363, 2.286e-10, -0.01258), (-0.007363, 2.286e-10, -0.01258), (-0.007363, 0.09509, -0.01258), (0.007363, 0.09509, -0.01258)], [], [(2, 1, 4, 9), (5, 4, 1, 0), (8, 5, 0, 3), (2, 9, 8, 3), (3, 0, 1, 2), (10, 9, 4, 7), (5, 6, 7, 4), (8, 11, 6, 5), (10, 11, 8, 9), (11, 10, 7, 6)])
_uv = me_cube_021.uv_layers.new(name='UVMap')
_uv.uv.foreach_set('vector', [0.6049, 0.0225, 0.625, 0.0225, 0.625, 0.125, 0.6049, 0.125, 0.625, 0.625, 0.875, 0.625, 0.875, 0.7275, 0.625, 0.7275, 0.6049, 0.625, 0.625, 0.625, 0.625, 0.7275, 0.6049, 0.7275, 0.6049, 0.0225, 0.6049, 0.125, 0.6049, 0.625, 0.6049, 0.7275, 0.6049, 0.7275, 0.625, 0.7275, 0.875, 0.7275, 0.6049, 0.0225, 0.6049, 0.0225, 0.6049, 0.125, 0.625, 0.125, 0.625, 0.0225, 0.625, 0.625, 0.625, 0.7275, 0.875, 0.7275, 0.875, 0.625, 0.6049, 0.625, 0.6049, 0.7275, 0.625, 0.7275, 0.625, 0.625, 0.6049, 0.0225, 0.6049, 0.7275, 0.6049, 0.625, 0.6049, 0.125, 0.6049, 0.7275, 0.6049, 0.0225, 0.875, 0.7275, 0.625, 0.7275])
me_cube_021.materials.append(mat_wood)
me_cube_021.use_remesh_fix_poles = True
me_cube_021.use_remesh_preserve_attributes = False
me_cube_021.use_mirror_vertex_groups = False
me_cube_021.update()
me_cube_022 = bpy.data.meshes.new('Cube.022')
me_cube_022.from_pydata([(0.007363, -0.09509, 0.01258), (-0.007363, -0.09509, 0.01258), (-0.007363, -0.09509, -0.01258), (0.007363, -0.09509, -0.01258), (-0.007363, 2.286e-10, 0.01258), (0.007363, 2.286e-10, 0.01258), (0.007363, 0.09509, 0.01258), (-0.007363, 0.09509, 0.01258), (0.007363, 2.286e-10, -0.01258), (-0.007363, 2.286e-10, -0.01258), (-0.007363, 0.09509, -0.01258), (0.007363, 0.09509, -0.01258)], [], [(2, 1, 4, 9), (5, 4, 1, 0), (8, 5, 0, 3), (2, 9, 8, 3), (3, 0, 1, 2), (10, 9, 4, 7), (5, 6, 7, 4), (8, 11, 6, 5), (10, 11, 8, 9), (11, 10, 7, 6)])
_uv = me_cube_022.uv_layers.new(name='UVMap')
_uv.uv.foreach_set('vector', [0.6049, 0.0225, 0.625, 0.0225, 0.625, 0.125, 0.6049, 0.125, 0.625, 0.625, 0.875, 0.625, 0.875, 0.7275, 0.625, 0.7275, 0.6049, 0.625, 0.625, 0.625, 0.625, 0.7275, 0.6049, 0.7275, 0.6049, 0.0225, 0.6049, 0.125, 0.6049, 0.625, 0.6049, 0.7275, 0.6049, 0.7275, 0.625, 0.7275, 0.875, 0.7275, 0.6049, 0.0225, 0.6049, 0.0225, 0.6049, 0.125, 0.625, 0.125, 0.625, 0.0225, 0.625, 0.625, 0.625, 0.7275, 0.875, 0.7275, 0.875, 0.625, 0.6049, 0.625, 0.6049, 0.7275, 0.625, 0.7275, 0.625, 0.625, 0.6049, 0.0225, 0.6049, 0.7275, 0.6049, 0.625, 0.6049, 0.125, 0.6049, 0.7275, 0.6049, 0.0225, 0.875, 0.7275, 0.625, 0.7275])
me_cube_022.materials.append(mat_wood)
me_cube_022.use_remesh_fix_poles = True
me_cube_022.use_remesh_preserve_attributes = False
me_cube_022.use_mirror_vertex_groups = False
me_cube_022.update()
me_cube_023 = bpy.data.meshes.new('Cube.023')
me_cube_023.from_pydata([(0.007363, -0.09509, 0.01258), (-0.007363, -0.09509, 0.01258), (-0.007363, -0.09509, -0.01258), (0.007363, -0.09509, -0.01258), (-0.007363, 2.286e-10, 0.01258), (0.007363, 2.286e-10, 0.01258), (0.007363, 0.09509, 0.01258), (-0.007363, 0.09509, 0.01258), (0.007363, 2.286e-10, -0.01258), (-0.007363, 2.286e-10, -0.01258), (-0.007363, 0.09509, -0.01258), (0.007363, 0.09509, -0.01258)], [], [(2, 1, 4, 9), (5, 4, 1, 0), (8, 5, 0, 3), (2, 9, 8, 3), (3, 0, 1, 2), (10, 9, 4, 7), (5, 6, 7, 4), (8, 11, 6, 5), (10, 11, 8, 9), (11, 10, 7, 6)])
_uv = me_cube_023.uv_layers.new(name='UVMap')
_uv.uv.foreach_set('vector', [0.6049, 0.0225, 0.625, 0.0225, 0.625, 0.125, 0.6049, 0.125, 0.625, 0.625, 0.875, 0.625, 0.875, 0.7275, 0.625, 0.7275, 0.6049, 0.625, 0.625, 0.625, 0.625, 0.7275, 0.6049, 0.7275, 0.6049, 0.0225, 0.6049, 0.125, 0.6049, 0.625, 0.6049, 0.7275, 0.6049, 0.7275, 0.625, 0.7275, 0.875, 0.7275, 0.6049, 0.0225, 0.6049, 0.0225, 0.6049, 0.125, 0.625, 0.125, 0.625, 0.0225, 0.625, 0.625, 0.625, 0.7275, 0.875, 0.7275, 0.875, 0.625, 0.6049, 0.625, 0.6049, 0.7275, 0.625, 0.7275, 0.625, 0.625, 0.6049, 0.0225, 0.6049, 0.7275, 0.6049, 0.625, 0.6049, 0.125, 0.6049, 0.7275, 0.6049, 0.0225, 0.875, 0.7275, 0.625, 0.7275])
me_cube_023.materials.append(mat_wood)
me_cube_023.use_remesh_fix_poles = True
me_cube_023.use_remesh_preserve_attributes = False
me_cube_023.use_mirror_vertex_groups = False
me_cube_023.update()
me_cube_024 = bpy.data.meshes.new('Cube.024')
me_cube_024.from_pydata([(0.007363, -0.09509, 0.01258), (-0.007363, -0.09509, 0.01258), (-0.007363, -0.09509, -0.01258), (0.007363, -0.09509, -0.01258), (-0.007363, 2.286e-10, 0.01258), (0.007363, 2.286e-10, 0.01258), (0.007363, 0.09509, 0.01258), (-0.007363, 0.09509, 0.01258), (0.007363, 2.286e-10, -0.01258), (-0.007363, 2.286e-10, -0.01258), (-0.007363, 0.09509, -0.01258), (0.007363, 0.09509, -0.01258)], [], [(2, 1, 4, 9), (5, 4, 1, 0), (8, 5, 0, 3), (2, 9, 8, 3), (3, 0, 1, 2), (10, 9, 4, 7), (5, 6, 7, 4), (8, 11, 6, 5), (10, 11, 8, 9), (11, 10, 7, 6)])
_uv = me_cube_024.uv_layers.new(name='UVMap')
_uv.uv.foreach_set('vector', [0.6049, 0.0225, 0.625, 0.0225, 0.625, 0.125, 0.6049, 0.125, 0.625, 0.625, 0.875, 0.625, 0.875, 0.7275, 0.625, 0.7275, 0.6049, 0.625, 0.625, 0.625, 0.625, 0.7275, 0.6049, 0.7275, 0.6049, 0.0225, 0.6049, 0.125, 0.6049, 0.625, 0.6049, 0.7275, 0.6049, 0.7275, 0.625, 0.7275, 0.875, 0.7275, 0.6049, 0.0225, 0.6049, 0.0225, 0.6049, 0.125, 0.625, 0.125, 0.625, 0.0225, 0.625, 0.625, 0.625, 0.7275, 0.875, 0.7275, 0.875, 0.625, 0.6049, 0.625, 0.6049, 0.7275, 0.625, 0.7275, 0.625, 0.625, 0.6049, 0.0225, 0.6049, 0.7275, 0.6049, 0.625, 0.6049, 0.125, 0.6049, 0.7275, 0.6049, 0.0225, 0.875, 0.7275, 0.625, 0.7275])
me_cube_024.materials.append(mat_wood)
me_cube_024.use_remesh_fix_poles = True
me_cube_024.use_remesh_preserve_attributes = False
me_cube_024.use_mirror_vertex_groups = False
me_cube_024.update()
me_cube_025 = bpy.data.meshes.new('Cube.025')
me_cube_025.from_pydata([(0.007363, -0.09509, 0.01258), (-0.007363, -0.09509, 0.01258), (-0.007363, -0.09509, -0.01258), (0.007363, -0.09509, -0.01258), (-0.007363, 2.286e-10, 0.01258), (0.007363, 2.286e-10, 0.01258), (0.007363, 0.09509, 0.01258), (-0.007363, 0.09509, 0.01258), (0.007363, 2.286e-10, -0.01258), (-0.007363, 2.286e-10, -0.01258), (-0.007363, 0.09509, -0.01258), (0.007363, 0.09509, -0.01258)], [], [(2, 1, 4, 9), (5, 4, 1, 0), (8, 5, 0, 3), (2, 9, 8, 3), (3, 0, 1, 2), (10, 9, 4, 7), (5, 6, 7, 4), (8, 11, 6, 5), (10, 11, 8, 9), (11, 10, 7, 6)])
_uv = me_cube_025.uv_layers.new(name='UVMap')
_uv.uv.foreach_set('vector', [0.6049, 0.0225, 0.625, 0.0225, 0.625, 0.125, 0.6049, 0.125, 0.625, 0.625, 0.875, 0.625, 0.875, 0.7275, 0.625, 0.7275, 0.6049, 0.625, 0.625, 0.625, 0.625, 0.7275, 0.6049, 0.7275, 0.6049, 0.0225, 0.6049, 0.125, 0.6049, 0.625, 0.6049, 0.7275, 0.6049, 0.7275, 0.625, 0.7275, 0.875, 0.7275, 0.6049, 0.0225, 0.6049, 0.0225, 0.6049, 0.125, 0.625, 0.125, 0.625, 0.0225, 0.625, 0.625, 0.625, 0.7275, 0.875, 0.7275, 0.875, 0.625, 0.6049, 0.625, 0.6049, 0.7275, 0.625, 0.7275, 0.625, 0.625, 0.6049, 0.0225, 0.6049, 0.7275, 0.6049, 0.625, 0.6049, 0.125, 0.6049, 0.7275, 0.6049, 0.0225, 0.875, 0.7275, 0.625, 0.7275])
me_cube_025.materials.append(mat_wood)
me_cube_025.use_remesh_fix_poles = True
me_cube_025.use_remesh_preserve_attributes = False
me_cube_025.use_mirror_vertex_groups = False
me_cube_025.update()
me_cube_026 = bpy.data.meshes.new('Cube.026')
me_cube_026.from_pydata([(0.007363, -0.09509, 0.01258), (-0.007363, -0.09509, 0.01258), (-0.007363, -0.09509, -0.01258), (0.007363, -0.09509, -0.01258), (-0.007363, 2.286e-10, 0.01258), (0.007363, 2.286e-10, 0.01258), (0.007363, 0.09509, 0.01258), (-0.007363, 0.09509, 0.01258), (0.007363, 2.286e-10, -0.01258), (-0.007363, 2.286e-10, -0.01258), (-0.007363, 0.09509, -0.01258), (0.007363, 0.09509, -0.01258)], [], [(2, 1, 4, 9), (5, 4, 1, 0), (8, 5, 0, 3), (2, 9, 8, 3), (3, 0, 1, 2), (10, 9, 4, 7), (5, 6, 7, 4), (8, 11, 6, 5), (10, 11, 8, 9), (11, 10, 7, 6)])
_uv = me_cube_026.uv_layers.new(name='UVMap')
_uv.uv.foreach_set('vector', [0.6049, 0.0225, 0.625, 0.0225, 0.625, 0.125, 0.6049, 0.125, 0.625, 0.625, 0.875, 0.625, 0.875, 0.7275, 0.625, 0.7275, 0.6049, 0.625, 0.625, 0.625, 0.625, 0.7275, 0.6049, 0.7275, 0.6049, 0.0225, 0.6049, 0.125, 0.6049, 0.625, 0.6049, 0.7275, 0.6049, 0.7275, 0.625, 0.7275, 0.875, 0.7275, 0.6049, 0.0225, 0.6049, 0.0225, 0.6049, 0.125, 0.625, 0.125, 0.625, 0.0225, 0.625, 0.625, 0.625, 0.7275, 0.875, 0.7275, 0.875, 0.625, 0.6049, 0.625, 0.6049, 0.7275, 0.625, 0.7275, 0.625, 0.625, 0.6049, 0.0225, 0.6049, 0.7275, 0.6049, 0.625, 0.6049, 0.125, 0.6049, 0.7275, 0.6049, 0.0225, 0.875, 0.7275, 0.625, 0.7275])
me_cube_026.materials.append(mat_wood)
me_cube_026.use_remesh_fix_poles = True
me_cube_026.use_remesh_preserve_attributes = False
me_cube_026.use_mirror_vertex_groups = False
me_cube_026.update()
me_cube_027 = bpy.data.meshes.new('Cube.027')
me_cube_027.from_pydata([(0.007363, -0.09509, 0.01258), (-0.007363, -0.09509, 0.01258), (-0.007363, -0.09509, -0.01258), (0.007363, -0.09509, -0.01258), (-0.007363, 2.286e-10, 0.01258), (0.007363, 2.286e-10, 0.01258), (0.007363, 0.09509, 0.01258), (-0.007363, 0.09509, 0.01258), (0.007363, 2.286e-10, -0.01258), (-0.007363, 2.286e-10, -0.01258), (-0.007363, 0.09509, -0.01258), (0.007363, 0.09509, -0.01258)], [], [(2, 1, 4, 9), (5, 4, 1, 0), (8, 5, 0, 3), (2, 9, 8, 3), (3, 0, 1, 2), (10, 9, 4, 7), (5, 6, 7, 4), (8, 11, 6, 5), (10, 11, 8, 9), (11, 10, 7, 6)])
_uv = me_cube_027.uv_layers.new(name='UVMap')
_uv.uv.foreach_set('vector', [0.6049, 0.0225, 0.625, 0.0225, 0.625, 0.125, 0.6049, 0.125, 0.625, 0.625, 0.875, 0.625, 0.875, 0.7275, 0.625, 0.7275, 0.6049, 0.625, 0.625, 0.625, 0.625, 0.7275, 0.6049, 0.7275, 0.6049, 0.0225, 0.6049, 0.125, 0.6049, 0.625, 0.6049, 0.7275, 0.6049, 0.7275, 0.625, 0.7275, 0.875, 0.7275, 0.6049, 0.0225, 0.6049, 0.0225, 0.6049, 0.125, 0.625, 0.125, 0.625, 0.0225, 0.625, 0.625, 0.625, 0.7275, 0.875, 0.7275, 0.875, 0.625, 0.6049, 0.625, 0.6049, 0.7275, 0.625, 0.7275, 0.625, 0.625, 0.6049, 0.0225, 0.6049, 0.7275, 0.6049, 0.625, 0.6049, 0.125, 0.6049, 0.7275, 0.6049, 0.0225, 0.875, 0.7275, 0.625, 0.7275])
me_cube_027.materials.append(mat_wood)
me_cube_027.use_remesh_fix_poles = True
me_cube_027.use_remesh_preserve_attributes = False
me_cube_027.use_mirror_vertex_groups = False
me_cube_027.update()
me_cube_028 = bpy.data.meshes.new('Cube.028')
me_cube_028.from_pydata([(0.007363, -0.09509, 0.01258), (-0.007363, -0.09509, 0.01258), (-0.007363, -0.09509, -0.01258), (0.007363, -0.09509, -0.01258), (-0.007363, 2.286e-10, 0.01258), (0.007363, 2.286e-10, 0.01258), (0.007363, 0.09509, 0.01258), (-0.007363, 0.09509, 0.01258), (0.007363, 2.286e-10, -0.01258), (-0.007363, 2.286e-10, -0.01258), (-0.007363, 0.09509, -0.01258), (0.007363, 0.09509, -0.01258)], [], [(2, 1, 4, 9), (5, 4, 1, 0), (8, 5, 0, 3), (2, 9, 8, 3), (3, 0, 1, 2), (10, 9, 4, 7), (5, 6, 7, 4), (8, 11, 6, 5), (10, 11, 8, 9), (11, 10, 7, 6)])
_uv = me_cube_028.uv_layers.new(name='UVMap')
_uv.uv.foreach_set('vector', [0.6049, 0.0225, 0.625, 0.0225, 0.625, 0.125, 0.6049, 0.125, 0.625, 0.625, 0.875, 0.625, 0.875, 0.7275, 0.625, 0.7275, 0.6049, 0.625, 0.625, 0.625, 0.625, 0.7275, 0.6049, 0.7275, 0.6049, 0.0225, 0.6049, 0.125, 0.6049, 0.625, 0.6049, 0.7275, 0.6049, 0.7275, 0.625, 0.7275, 0.875, 0.7275, 0.6049, 0.0225, 0.6049, 0.0225, 0.6049, 0.125, 0.625, 0.125, 0.625, 0.0225, 0.625, 0.625, 0.625, 0.7275, 0.875, 0.7275, 0.875, 0.625, 0.6049, 0.625, 0.6049, 0.7275, 0.625, 0.7275, 0.625, 0.625, 0.6049, 0.0225, 0.6049, 0.7275, 0.6049, 0.625, 0.6049, 0.125, 0.6049, 0.7275, 0.6049, 0.0225, 0.875, 0.7275, 0.625, 0.7275])
me_cube_028.materials.append(mat_wood)
me_cube_028.use_remesh_fix_poles = True
me_cube_028.use_remesh_preserve_attributes = False
me_cube_028.use_mirror_vertex_groups = False
me_cube_028.update()
me_cube_029 = bpy.data.meshes.new('Cube.029')
me_cube_029.from_pydata([(0.007363, -0.09509, 0.01258), (-0.007363, -0.09509, 0.01258), (-0.007363, -0.09509, -0.01258), (0.007363, -0.09509, -0.01258), (-0.007363, 2.286e-10, 0.01258), (0.007363, 2.286e-10, 0.01258), (0.007363, 0.09509, 0.01258), (-0.007363, 0.09509, 0.01258), (0.007363, 2.286e-10, -0.01258), (-0.007363, 2.286e-10, -0.01258), (-0.007363, 0.09509, -0.01258), (0.007363, 0.09509, -0.01258)], [], [(2, 1, 4, 9), (5, 4, 1, 0), (8, 5, 0, 3), (2, 9, 8, 3), (3, 0, 1, 2), (10, 9, 4, 7), (5, 6, 7, 4), (8, 11, 6, 5), (10, 11, 8, 9), (11, 10, 7, 6)])
_uv = me_cube_029.uv_layers.new(name='UVMap')
_uv.uv.foreach_set('vector', [0.6049, 0.0225, 0.625, 0.0225, 0.625, 0.125, 0.6049, 0.125, 0.625, 0.625, 0.875, 0.625, 0.875, 0.7275, 0.625, 0.7275, 0.6049, 0.625, 0.625, 0.625, 0.625, 0.7275, 0.6049, 0.7275, 0.6049, 0.0225, 0.6049, 0.125, 0.6049, 0.625, 0.6049, 0.7275, 0.6049, 0.7275, 0.625, 0.7275, 0.875, 0.7275, 0.6049, 0.0225, 0.6049, 0.0225, 0.6049, 0.125, 0.625, 0.125, 0.625, 0.0225, 0.625, 0.625, 0.625, 0.7275, 0.875, 0.7275, 0.875, 0.625, 0.6049, 0.625, 0.6049, 0.7275, 0.625, 0.7275, 0.625, 0.625, 0.6049, 0.0225, 0.6049, 0.7275, 0.6049, 0.625, 0.6049, 0.125, 0.6049, 0.7275, 0.6049, 0.0225, 0.875, 0.7275, 0.625, 0.7275])
me_cube_029.materials.append(mat_wood)
me_cube_029.use_remesh_fix_poles = True
me_cube_029.use_remesh_preserve_attributes = False
me_cube_029.use_mirror_vertex_groups = False
me_cube_029.update()
me_cube_030 = bpy.data.meshes.new('Cube.030')
me_cube_030.from_pydata([(0.007363, -0.09509, 0.01258), (-0.007363, -0.09509, 0.01258), (-0.007363, -0.09509, -0.01258), (0.007363, -0.09509, -0.01258), (-0.007363, 2.286e-10, 0.01258), (0.007363, 2.286e-10, 0.01258), (0.007363, 0.09509, 0.01258), (-0.007363, 0.09509, 0.01258), (0.007363, 2.286e-10, -0.01258), (-0.007363, 2.286e-10, -0.01258), (-0.007363, 0.09509, -0.01258), (0.007363, 0.09509, -0.01258)], [], [(2, 1, 4, 9), (5, 4, 1, 0), (8, 5, 0, 3), (2, 9, 8, 3), (3, 0, 1, 2), (10, 9, 4, 7), (5, 6, 7, 4), (8, 11, 6, 5), (10, 11, 8, 9), (11, 10, 7, 6)])
_uv = me_cube_030.uv_layers.new(name='UVMap')
_uv.uv.foreach_set('vector', [0.6049, 0.0225, 0.625, 0.0225, 0.625, 0.125, 0.6049, 0.125, 0.625, 0.625, 0.875, 0.625, 0.875, 0.7275, 0.625, 0.7275, 0.6049, 0.625, 0.625, 0.625, 0.625, 0.7275, 0.6049, 0.7275, 0.6049, 0.0225, 0.6049, 0.125, 0.6049, 0.625, 0.6049, 0.7275, 0.6049, 0.7275, 0.625, 0.7275, 0.875, 0.7275, 0.6049, 0.0225, 0.6049, 0.0225, 0.6049, 0.125, 0.625, 0.125, 0.625, 0.0225, 0.625, 0.625, 0.625, 0.7275, 0.875, 0.7275, 0.875, 0.625, 0.6049, 0.625, 0.6049, 0.7275, 0.625, 0.7275, 0.625, 0.625, 0.6049, 0.0225, 0.6049, 0.7275, 0.6049, 0.625, 0.6049, 0.125, 0.6049, 0.7275, 0.6049, 0.0225, 0.875, 0.7275, 0.625, 0.7275])
me_cube_030.materials.append(mat_wood)
me_cube_030.use_remesh_fix_poles = True
me_cube_030.use_remesh_preserve_attributes = False
me_cube_030.use_mirror_vertex_groups = False
me_cube_030.update()
me_cube_031 = bpy.data.meshes.new('Cube.031')
me_cube_031.from_pydata([(0.007363, -0.09509, 0.01258), (-0.007363, -0.09509, 0.01258), (-0.007363, -0.09509, -0.01258), (0.007363, -0.09509, -0.01258), (-0.007363, 2.286e-10, 0.01258), (0.007363, 2.286e-10, 0.01258), (0.007363, 0.09509, 0.01258), (-0.007363, 0.09509, 0.01258), (0.007363, 2.286e-10, -0.01258), (-0.007363, 2.286e-10, -0.01258), (-0.007363, 0.09509, -0.01258), (0.007363, 0.09509, -0.01258)], [], [(2, 1, 4, 9), (5, 4, 1, 0), (8, 5, 0, 3), (2, 9, 8, 3), (3, 0, 1, 2), (10, 9, 4, 7), (5, 6, 7, 4), (8, 11, 6, 5), (10, 11, 8, 9), (11, 10, 7, 6)])
_uv = me_cube_031.uv_layers.new(name='UVMap')
_uv.uv.foreach_set('vector', [0.6049, 0.0225, 0.625, 0.0225, 0.625, 0.125, 0.6049, 0.125, 0.625, 0.625, 0.875, 0.625, 0.875, 0.7275, 0.625, 0.7275, 0.6049, 0.625, 0.625, 0.625, 0.625, 0.7275, 0.6049, 0.7275, 0.6049, 0.0225, 0.6049, 0.125, 0.6049, 0.625, 0.6049, 0.7275, 0.6049, 0.7275, 0.625, 0.7275, 0.875, 0.7275, 0.6049, 0.0225, 0.6049, 0.0225, 0.6049, 0.125, 0.625, 0.125, 0.625, 0.0225, 0.625, 0.625, 0.625, 0.7275, 0.875, 0.7275, 0.875, 0.625, 0.6049, 0.625, 0.6049, 0.7275, 0.625, 0.7275, 0.625, 0.625, 0.6049, 0.0225, 0.6049, 0.7275, 0.6049, 0.625, 0.6049, 0.125, 0.6049, 0.7275, 0.6049, 0.0225, 0.875, 0.7275, 0.625, 0.7275])
me_cube_031.materials.append(mat_wood)
me_cube_031.use_remesh_fix_poles = True
me_cube_031.use_remesh_preserve_attributes = False
me_cube_031.use_mirror_vertex_groups = False
me_cube_031.update()
me_cube_032 = bpy.data.meshes.new('Cube.032')
me_cube_032.from_pydata([(0.007363, -0.09509, 0.01258), (-0.007363, -0.09509, 0.01258), (-0.007363, -0.09509, -0.01258), (0.007363, -0.09509, -0.01258), (-0.007363, 2.286e-10, 0.01258), (0.007363, 2.286e-10, 0.01258), (0.007363, 0.09509, 0.01258), (-0.007363, 0.09509, 0.01258), (0.007363, 2.286e-10, -0.01258), (-0.007363, 2.286e-10, -0.01258), (-0.007363, 0.09509, -0.01258), (0.007363, 0.09509, -0.01258)], [], [(2, 1, 4, 9), (5, 4, 1, 0), (8, 5, 0, 3), (2, 9, 8, 3), (3, 0, 1, 2), (10, 9, 4, 7), (5, 6, 7, 4), (8, 11, 6, 5), (10, 11, 8, 9), (11, 10, 7, 6)])
_uv = me_cube_032.uv_layers.new(name='UVMap')
_uv.uv.foreach_set('vector', [0.6049, 0.0225, 0.625, 0.0225, 0.625, 0.125, 0.6049, 0.125, 0.625, 0.625, 0.875, 0.625, 0.875, 0.7275, 0.625, 0.7275, 0.6049, 0.625, 0.625, 0.625, 0.625, 0.7275, 0.6049, 0.7275, 0.6049, 0.0225, 0.6049, 0.125, 0.6049, 0.625, 0.6049, 0.7275, 0.6049, 0.7275, 0.625, 0.7275, 0.875, 0.7275, 0.6049, 0.0225, 0.6049, 0.0225, 0.6049, 0.125, 0.625, 0.125, 0.625, 0.0225, 0.625, 0.625, 0.625, 0.7275, 0.875, 0.7275, 0.875, 0.625, 0.6049, 0.625, 0.6049, 0.7275, 0.625, 0.7275, 0.625, 0.625, 0.6049, 0.0225, 0.6049, 0.7275, 0.6049, 0.625, 0.6049, 0.125, 0.6049, 0.7275, 0.6049, 0.0225, 0.875, 0.7275, 0.625, 0.7275])
me_cube_032.materials.append(mat_wood)
me_cube_032.use_remesh_fix_poles = True
me_cube_032.use_remesh_preserve_attributes = False
me_cube_032.use_mirror_vertex_groups = False
me_cube_032.update()
me_cube_033 = bpy.data.meshes.new('Cube.033')
me_cube_033.from_pydata([(0.007363, -0.09509, 0.01258), (-0.007363, -0.09509, 0.01258), (-0.007363, -0.09509, -0.01258), (0.007363, -0.09509, -0.01258), (-0.007363, 2.286e-10, 0.01258), (0.007363, 2.286e-10, 0.01258), (0.007363, 0.09509, 0.01258), (-0.007363, 0.09509, 0.01258), (0.007363, 2.286e-10, -0.01258), (-0.007363, 2.286e-10, -0.01258), (-0.007363, 0.09509, -0.01258), (0.007363, 0.09509, -0.01258)], [], [(2, 1, 4, 9), (5, 4, 1, 0), (8, 5, 0, 3), (2, 9, 8, 3), (3, 0, 1, 2), (10, 9, 4, 7), (5, 6, 7, 4), (8, 11, 6, 5), (10, 11, 8, 9), (11, 10, 7, 6)])
_uv = me_cube_033.uv_layers.new(name='UVMap')
_uv.uv.foreach_set('vector', [0.6049, 0.0225, 0.625, 0.0225, 0.625, 0.125, 0.6049, 0.125, 0.625, 0.625, 0.875, 0.625, 0.875, 0.7275, 0.625, 0.7275, 0.6049, 0.625, 0.625, 0.625, 0.625, 0.7275, 0.6049, 0.7275, 0.6049, 0.0225, 0.6049, 0.125, 0.6049, 0.625, 0.6049, 0.7275, 0.6049, 0.7275, 0.625, 0.7275, 0.875, 0.7275, 0.6049, 0.0225, 0.6049, 0.0225, 0.6049, 0.125, 0.625, 0.125, 0.625, 0.0225, 0.625, 0.625, 0.625, 0.7275, 0.875, 0.7275, 0.875, 0.625, 0.6049, 0.625, 0.6049, 0.7275, 0.625, 0.7275, 0.625, 0.625, 0.6049, 0.0225, 0.6049, 0.7275, 0.6049, 0.625, 0.6049, 0.125, 0.6049, 0.7275, 0.6049, 0.0225, 0.875, 0.7275, 0.625, 0.7275])
me_cube_033.materials.append(mat_wood)
me_cube_033.use_remesh_fix_poles = True
me_cube_033.use_remesh_preserve_attributes = False
me_cube_033.use_mirror_vertex_groups = False
me_cube_033.update()
me_cube_034 = bpy.data.meshes.new('Cube.034')
me_cube_034.from_pydata([(0.007363, -0.09509, 0.01258), (-0.007363, -0.09509, 0.01258), (-0.007363, -0.09509, -0.01258), (0.007363, -0.09509, -0.01258), (-0.007363, 2.286e-10, 0.01258), (0.007363, 2.286e-10, 0.01258), (0.007363, 0.09509, 0.01258), (-0.007363, 0.09509, 0.01258), (0.007363, 2.286e-10, -0.01258), (-0.007363, 2.286e-10, -0.01258), (-0.007363, 0.09509, -0.01258), (0.007363, 0.09509, -0.01258)], [], [(2, 1, 4, 9), (5, 4, 1, 0), (8, 5, 0, 3), (2, 9, 8, 3), (3, 0, 1, 2), (10, 9, 4, 7), (5, 6, 7, 4), (8, 11, 6, 5), (10, 11, 8, 9), (11, 10, 7, 6)])
_uv = me_cube_034.uv_layers.new(name='UVMap')
_uv.uv.foreach_set('vector', [0.6049, 0.0225, 0.625, 0.0225, 0.625, 0.125, 0.6049, 0.125, 0.625, 0.625, 0.875, 0.625, 0.875, 0.7275, 0.625, 0.7275, 0.6049, 0.625, 0.625, 0.625, 0.625, 0.7275, 0.6049, 0.7275, 0.6049, 0.0225, 0.6049, 0.125, 0.6049, 0.625, 0.6049, 0.7275, 0.6049, 0.7275, 0.625, 0.7275, 0.875, 0.7275, 0.6049, 0.0225, 0.6049, 0.0225, 0.6049, 0.125, 0.625, 0.125, 0.625, 0.0225, 0.625, 0.625, 0.625, 0.7275, 0.875, 0.7275, 0.875, 0.625, 0.6049, 0.625, 0.6049, 0.7275, 0.625, 0.7275, 0.625, 0.625, 0.6049, 0.0225, 0.6049, 0.7275, 0.6049, 0.625, 0.6049, 0.125, 0.6049, 0.7275, 0.6049, 0.0225, 0.875, 0.7275, 0.625, 0.7275])
me_cube_034.materials.append(mat_wood)
me_cube_034.use_remesh_fix_poles = True
me_cube_034.use_remesh_preserve_attributes = False
me_cube_034.use_mirror_vertex_groups = False
me_cube_034.update()
me_cube_035 = bpy.data.meshes.new('Cube.035')
me_cube_035.from_pydata([(0.007363, -0.09509, 0.01258), (-0.007363, -0.09509, 0.01258), (-0.007363, -0.09509, -0.01258), (0.007363, -0.09509, -0.01258), (-0.007363, 2.286e-10, 0.01258), (0.007363, 2.286e-10, 0.01258), (0.007363, 0.09509, 0.01258), (-0.007363, 0.09509, 0.01258), (0.007363, 2.286e-10, -0.01258), (-0.007363, 2.286e-10, -0.01258), (-0.007363, 0.09509, -0.01258), (0.007363, 0.09509, -0.01258)], [], [(2, 1, 4, 9), (5, 4, 1, 0), (8, 5, 0, 3), (2, 9, 8, 3), (3, 0, 1, 2), (10, 9, 4, 7), (5, 6, 7, 4), (8, 11, 6, 5), (10, 11, 8, 9), (11, 10, 7, 6)])
_uv = me_cube_035.uv_layers.new(name='UVMap')
_uv.uv.foreach_set('vector', [0.6049, 0.0225, 0.625, 0.0225, 0.625, 0.125, 0.6049, 0.125, 0.625, 0.625, 0.875, 0.625, 0.875, 0.7275, 0.625, 0.7275, 0.6049, 0.625, 0.625, 0.625, 0.625, 0.7275, 0.6049, 0.7275, 0.6049, 0.0225, 0.6049, 0.125, 0.6049, 0.625, 0.6049, 0.7275, 0.6049, 0.7275, 0.625, 0.7275, 0.875, 0.7275, 0.6049, 0.0225, 0.6049, 0.0225, 0.6049, 0.125, 0.625, 0.125, 0.625, 0.0225, 0.625, 0.625, 0.625, 0.7275, 0.875, 0.7275, 0.875, 0.625, 0.6049, 0.625, 0.6049, 0.7275, 0.625, 0.7275, 0.625, 0.625, 0.6049, 0.0225, 0.6049, 0.7275, 0.6049, 0.625, 0.6049, 0.125, 0.6049, 0.7275, 0.6049, 0.0225, 0.875, 0.7275, 0.625, 0.7275])
me_cube_035.materials.append(mat_wood)
me_cube_035.use_remesh_fix_poles = True
me_cube_035.use_remesh_preserve_attributes = False
me_cube_035.use_mirror_vertex_groups = False
me_cube_035.update()
me_cube_036 = bpy.data.meshes.new('Cube.036')
me_cube_036.from_pydata([(0.007363, -0.09509, 0.01258), (-0.007363, -0.09509, 0.01258), (-0.007363, -0.09509, -0.01258), (0.007363, -0.09509, -0.01258), (-0.007363, 2.286e-10, 0.01258), (0.007363, 2.286e-10, 0.01258), (0.007363, 0.09509, 0.01258), (-0.007363, 0.09509, 0.01258), (0.007363, 2.286e-10, -0.01258), (-0.007363, 2.286e-10, -0.01258), (-0.007363, 0.09509, -0.01258), (0.007363, 0.09509, -0.01258)], [], [(2, 1, 4, 9), (5, 4, 1, 0), (8, 5, 0, 3), (2, 9, 8, 3), (3, 0, 1, 2), (10, 9, 4, 7), (5, 6, 7, 4), (8, 11, 6, 5), (10, 11, 8, 9), (11, 10, 7, 6)])
_uv = me_cube_036.uv_layers.new(name='UVMap')
_uv.uv.foreach_set('vector', [0.6049, 0.0225, 0.625, 0.0225, 0.625, 0.125, 0.6049, 0.125, 0.625, 0.625, 0.875, 0.625, 0.875, 0.7275, 0.625, 0.7275, 0.6049, 0.625, 0.625, 0.625, 0.625, 0.7275, 0.6049, 0.7275, 0.6049, 0.0225, 0.6049, 0.125, 0.6049, 0.625, 0.6049, 0.7275, 0.6049, 0.7275, 0.625, 0.7275, 0.875, 0.7275, 0.6049, 0.0225, 0.6049, 0.0225, 0.6049, 0.125, 0.625, 0.125, 0.625, 0.0225, 0.625, 0.625, 0.625, 0.7275, 0.875, 0.7275, 0.875, 0.625, 0.6049, 0.625, 0.6049, 0.7275, 0.625, 0.7275, 0.625, 0.625, 0.6049, 0.0225, 0.6049, 0.7275, 0.6049, 0.625, 0.6049, 0.125, 0.6049, 0.7275, 0.6049, 0.0225, 0.875, 0.7275, 0.625, 0.7275])
me_cube_036.materials.append(mat_wood)
me_cube_036.use_remesh_fix_poles = True
me_cube_036.use_remesh_preserve_attributes = False
me_cube_036.use_mirror_vertex_groups = False
me_cube_036.update()
me_cube_037 = bpy.data.meshes.new('Cube.037')
me_cube_037.from_pydata([(0.007363, -0.09509, 0.01258), (-0.007363, -0.09509, 0.01258), (-0.007363, -0.09509, -0.01258), (0.007363, -0.09509, -0.01258), (-0.007363, 2.286e-10, 0.01258), (0.007363, 2.286e-10, 0.01258), (0.007363, 0.09509, 0.01258), (-0.007363, 0.09509, 0.01258), (0.007363, 2.286e-10, -0.01258), (-0.007363, 2.286e-10, -0.01258), (-0.007363, 0.09509, -0.01258), (0.007363, 0.09509, -0.01258)], [], [(2, 1, 4, 9), (5, 4, 1, 0), (8, 5, 0, 3), (2, 9, 8, 3), (3, 0, 1, 2), (10, 9, 4, 7), (5, 6, 7, 4), (8, 11, 6, 5), (10, 11, 8, 9), (11, 10, 7, 6)])
_uv = me_cube_037.uv_layers.new(name='UVMap')
_uv.uv.foreach_set('vector', [0.6049, 0.0225, 0.625, 0.0225, 0.625, 0.125, 0.6049, 0.125, 0.625, 0.625, 0.875, 0.625, 0.875, 0.7275, 0.625, 0.7275, 0.6049, 0.625, 0.625, 0.625, 0.625, 0.7275, 0.6049, 0.7275, 0.6049, 0.0225, 0.6049, 0.125, 0.6049, 0.625, 0.6049, 0.7275, 0.6049, 0.7275, 0.625, 0.7275, 0.875, 0.7275, 0.6049, 0.0225, 0.6049, 0.0225, 0.6049, 0.125, 0.625, 0.125, 0.625, 0.0225, 0.625, 0.625, 0.625, 0.7275, 0.875, 0.7275, 0.875, 0.625, 0.6049, 0.625, 0.6049, 0.7275, 0.625, 0.7275, 0.625, 0.625, 0.6049, 0.0225, 0.6049, 0.7275, 0.6049, 0.625, 0.6049, 0.125, 0.6049, 0.7275, 0.6049, 0.0225, 0.875, 0.7275, 0.625, 0.7275])
me_cube_037.materials.append(mat_wood)
me_cube_037.use_remesh_fix_poles = True
me_cube_037.use_remesh_preserve_attributes = False
me_cube_037.use_mirror_vertex_groups = False
me_cube_037.update()
me_cube_038 = bpy.data.meshes.new('Cube.038')
me_cube_038.from_pydata([(0.007363, -0.09509, 0.01258), (-0.007363, -0.09509, 0.01258), (-0.007363, -0.09509, -0.01258), (0.007363, -0.09509, -0.01258), (-0.007363, 2.286e-10, 0.01258), (0.007363, 2.286e-10, 0.01258), (0.007363, 0.09509, 0.01258), (-0.007363, 0.09509, 0.01258), (0.007363, 2.286e-10, -0.01258), (-0.007363, 2.286e-10, -0.01258), (-0.007363, 0.09509, -0.01258), (0.007363, 0.09509, -0.01258)], [], [(2, 1, 4, 9), (5, 4, 1, 0), (8, 5, 0, 3), (2, 9, 8, 3), (3, 0, 1, 2), (10, 9, 4, 7), (5, 6, 7, 4), (8, 11, 6, 5), (10, 11, 8, 9), (11, 10, 7, 6)])
_uv = me_cube_038.uv_layers.new(name='UVMap')
_uv.uv.foreach_set('vector', [0.6049, 0.0225, 0.625, 0.0225, 0.625, 0.125, 0.6049, 0.125, 0.625, 0.625, 0.875, 0.625, 0.875, 0.7275, 0.625, 0.7275, 0.6049, 0.625, 0.625, 0.625, 0.625, 0.7275, 0.6049, 0.7275, 0.6049, 0.0225, 0.6049, 0.125, 0.6049, 0.625, 0.6049, 0.7275, 0.6049, 0.7275, 0.625, 0.7275, 0.875, 0.7275, 0.6049, 0.0225, 0.6049, 0.0225, 0.6049, 0.125, 0.625, 0.125, 0.625, 0.0225, 0.625, 0.625, 0.625, 0.7275, 0.875, 0.7275, 0.875, 0.625, 0.6049, 0.625, 0.6049, 0.7275, 0.625, 0.7275, 0.625, 0.625, 0.6049, 0.0225, 0.6049, 0.7275, 0.6049, 0.625, 0.6049, 0.125, 0.6049, 0.7275, 0.6049, 0.0225, 0.875, 0.7275, 0.625, 0.7275])
me_cube_038.materials.append(mat_wood)
me_cube_038.use_remesh_fix_poles = True
me_cube_038.use_remesh_preserve_attributes = False
me_cube_038.use_mirror_vertex_groups = False
me_cube_038.update()
me_cube_039 = bpy.data.meshes.new('Cube.039')
me_cube_039.from_pydata([(0.007363, -0.09509, 0.01258), (-0.007363, -0.09509, 0.01258), (-0.007363, -0.09509, -0.01258), (0.007363, -0.09509, -0.01258), (-0.007363, 2.286e-10, 0.01258), (0.007363, 2.286e-10, 0.01258), (0.007363, 0.09509, 0.01258), (-0.007363, 0.09509, 0.01258), (0.007363, 2.286e-10, -0.01258), (-0.007363, 2.286e-10, -0.01258), (-0.007363, 0.09509, -0.01258), (0.007363, 0.09509, -0.01258)], [], [(2, 1, 4, 9), (5, 4, 1, 0), (8, 5, 0, 3), (2, 9, 8, 3), (3, 0, 1, 2), (10, 9, 4, 7), (5, 6, 7, 4), (8, 11, 6, 5), (10, 11, 8, 9), (11, 10, 7, 6)])
_uv = me_cube_039.uv_layers.new(name='UVMap')
_uv.uv.foreach_set('vector', [0.6049, 0.0225, 0.625, 0.0225, 0.625, 0.125, 0.6049, 0.125, 0.625, 0.625, 0.875, 0.625, 0.875, 0.7275, 0.625, 0.7275, 0.6049, 0.625, 0.625, 0.625, 0.625, 0.7275, 0.6049, 0.7275, 0.6049, 0.0225, 0.6049, 0.125, 0.6049, 0.625, 0.6049, 0.7275, 0.6049, 0.7275, 0.625, 0.7275, 0.875, 0.7275, 0.6049, 0.0225, 0.6049, 0.0225, 0.6049, 0.125, 0.625, 0.125, 0.625, 0.0225, 0.625, 0.625, 0.625, 0.7275, 0.875, 0.7275, 0.875, 0.625, 0.6049, 0.625, 0.6049, 0.7275, 0.625, 0.7275, 0.625, 0.625, 0.6049, 0.0225, 0.6049, 0.7275, 0.6049, 0.625, 0.6049, 0.125, 0.6049, 0.7275, 0.6049, 0.0225, 0.875, 0.7275, 0.625, 0.7275])
me_cube_039.materials.append(mat_wood)
me_cube_039.use_remesh_fix_poles = True
me_cube_039.use_remesh_preserve_attributes = False
me_cube_039.use_mirror_vertex_groups = False
me_cube_039.update()
me_cube_040 = bpy.data.meshes.new('Cube.040')
me_cube_040.from_pydata([(0.007363, -0.09509, 0.01258), (-0.007363, -0.09509, 0.01258), (-0.007363, -0.09509, -0.01258), (0.007363, -0.09509, -0.01258), (-0.007363, 2.286e-10, 0.01258), (0.007363, 2.286e-10, 0.01258), (0.007363, 0.09509, 0.01258), (-0.007363, 0.09509, 0.01258), (0.007363, 2.286e-10, -0.01258), (-0.007363, 2.286e-10, -0.01258), (-0.007363, 0.09509, -0.01258), (0.007363, 0.09509, -0.01258)], [], [(2, 1, 4, 9), (5, 4, 1, 0), (8, 5, 0, 3), (2, 9, 8, 3), (3, 0, 1, 2), (10, 9, 4, 7), (5, 6, 7, 4), (8, 11, 6, 5), (10, 11, 8, 9), (11, 10, 7, 6)])
_uv = me_cube_040.uv_layers.new(name='UVMap')
_uv.uv.foreach_set('vector', [0.6049, 0.0225, 0.625, 0.0225, 0.625, 0.125, 0.6049, 0.125, 0.625, 0.625, 0.875, 0.625, 0.875, 0.7275, 0.625, 0.7275, 0.6049, 0.625, 0.625, 0.625, 0.625, 0.7275, 0.6049, 0.7275, 0.6049, 0.0225, 0.6049, 0.125, 0.6049, 0.625, 0.6049, 0.7275, 0.6049, 0.7275, 0.625, 0.7275, 0.875, 0.7275, 0.6049, 0.0225, 0.6049, 0.0225, 0.6049, 0.125, 0.625, 0.125, 0.625, 0.0225, 0.625, 0.625, 0.625, 0.7275, 0.875, 0.7275, 0.875, 0.625, 0.6049, 0.625, 0.6049, 0.7275, 0.625, 0.7275, 0.625, 0.625, 0.6049, 0.0225, 0.6049, 0.7275, 0.6049, 0.625, 0.6049, 0.125, 0.6049, 0.7275, 0.6049, 0.0225, 0.875, 0.7275, 0.625, 0.7275])
me_cube_040.materials.append(mat_wood)
me_cube_040.use_remesh_fix_poles = True
me_cube_040.use_remesh_preserve_attributes = False
me_cube_040.use_mirror_vertex_groups = False
me_cube_040.update()
me_cube_041 = bpy.data.meshes.new('Cube.041')
me_cube_041.from_pydata([(0.007363, -0.09509, 0.01258), (-0.007363, -0.09509, 0.01258), (-0.007363, -0.09509, -0.01258), (0.007363, -0.09509, -0.01258), (-0.007363, 2.286e-10, 0.01258), (0.007363, 2.286e-10, 0.01258), (0.007363, 0.09509, 0.01258), (-0.007363, 0.09509, 0.01258), (0.007363, 2.286e-10, -0.01258), (-0.007363, 2.286e-10, -0.01258), (-0.007363, 0.09509, -0.01258), (0.007363, 0.09509, -0.01258)], [], [(2, 1, 4, 9), (5, 4, 1, 0), (8, 5, 0, 3), (2, 9, 8, 3), (3, 0, 1, 2), (10, 9, 4, 7), (5, 6, 7, 4), (8, 11, 6, 5), (10, 11, 8, 9), (11, 10, 7, 6)])
_uv = me_cube_041.uv_layers.new(name='UVMap')
_uv.uv.foreach_set('vector', [0.6049, 0.0225, 0.625, 0.0225, 0.625, 0.125, 0.6049, 0.125, 0.625, 0.625, 0.875, 0.625, 0.875, 0.7275, 0.625, 0.7275, 0.6049, 0.625, 0.625, 0.625, 0.625, 0.7275, 0.6049, 0.7275, 0.6049, 0.0225, 0.6049, 0.125, 0.6049, 0.625, 0.6049, 0.7275, 0.6049, 0.7275, 0.625, 0.7275, 0.875, 0.7275, 0.6049, 0.0225, 0.6049, 0.0225, 0.6049, 0.125, 0.625, 0.125, 0.625, 0.0225, 0.625, 0.625, 0.625, 0.7275, 0.875, 0.7275, 0.875, 0.625, 0.6049, 0.625, 0.6049, 0.7275, 0.625, 0.7275, 0.625, 0.625, 0.6049, 0.0225, 0.6049, 0.7275, 0.6049, 0.625, 0.6049, 0.125, 0.6049, 0.7275, 0.6049, 0.0225, 0.875, 0.7275, 0.625, 0.7275])
me_cube_041.materials.append(mat_wood)
me_cube_041.use_remesh_fix_poles = True
me_cube_041.use_remesh_preserve_attributes = False
me_cube_041.use_mirror_vertex_groups = False
me_cube_041.update()
me_cube_042 = bpy.data.meshes.new('Cube.042')
me_cube_042.from_pydata([(0.007363, -0.09509, 0.01258), (-0.007363, -0.09509, 0.01258), (-0.007363, -0.09509, -0.01258), (0.007363, -0.09509, -0.01258), (-0.007363, 2.286e-10, 0.01258), (0.007363, 2.286e-10, 0.01258), (0.007363, 0.09509, 0.01258), (-0.007363, 0.09509, 0.01258), (0.007363, 2.286e-10, -0.01258), (-0.007363, 2.286e-10, -0.01258), (-0.007363, 0.09509, -0.01258), (0.007363, 0.09509, -0.01258)], [], [(2, 1, 4, 9), (5, 4, 1, 0), (8, 5, 0, 3), (2, 9, 8, 3), (3, 0, 1, 2), (10, 9, 4, 7), (5, 6, 7, 4), (8, 11, 6, 5), (10, 11, 8, 9), (11, 10, 7, 6)])
_uv = me_cube_042.uv_layers.new(name='UVMap')
_uv.uv.foreach_set('vector', [0.6049, 0.0225, 0.625, 0.0225, 0.625, 0.125, 0.6049, 0.125, 0.625, 0.625, 0.875, 0.625, 0.875, 0.7275, 0.625, 0.7275, 0.6049, 0.625, 0.625, 0.625, 0.625, 0.7275, 0.6049, 0.7275, 0.6049, 0.0225, 0.6049, 0.125, 0.6049, 0.625, 0.6049, 0.7275, 0.6049, 0.7275, 0.625, 0.7275, 0.875, 0.7275, 0.6049, 0.0225, 0.6049, 0.0225, 0.6049, 0.125, 0.625, 0.125, 0.625, 0.0225, 0.625, 0.625, 0.625, 0.7275, 0.875, 0.7275, 0.875, 0.625, 0.6049, 0.625, 0.6049, 0.7275, 0.625, 0.7275, 0.625, 0.625, 0.6049, 0.0225, 0.6049, 0.7275, 0.6049, 0.625, 0.6049, 0.125, 0.6049, 0.7275, 0.6049, 0.0225, 0.875, 0.7275, 0.625, 0.7275])
me_cube_042.materials.append(mat_wood)
me_cube_042.use_remesh_fix_poles = True
me_cube_042.use_remesh_preserve_attributes = False
me_cube_042.use_mirror_vertex_groups = False
me_cube_042.update()
me_cube_043 = bpy.data.meshes.new('Cube.043')
me_cube_043.from_pydata([(0.007363, -0.09509, 0.01258), (-0.007363, -0.09509, 0.01258), (-0.007363, -0.09509, -0.01258), (0.007363, -0.09509, -0.01258), (-0.007363, 2.286e-10, 0.01258), (0.007363, 2.286e-10, 0.01258), (0.007363, 0.09509, 0.01258), (-0.007363, 0.09509, 0.01258), (0.007363, 2.286e-10, -0.01258), (-0.007363, 2.286e-10, -0.01258), (-0.007363, 0.09509, -0.01258), (0.007363, 0.09509, -0.01258)], [], [(2, 1, 4, 9), (5, 4, 1, 0), (8, 5, 0, 3), (2, 9, 8, 3), (3, 0, 1, 2), (10, 9, 4, 7), (5, 6, 7, 4), (8, 11, 6, 5), (10, 11, 8, 9), (11, 10, 7, 6)])
_uv = me_cube_043.uv_layers.new(name='UVMap')
_uv.uv.foreach_set('vector', [0.6049, 0.0225, 0.625, 0.0225, 0.625, 0.125, 0.6049, 0.125, 0.625, 0.625, 0.875, 0.625, 0.875, 0.7275, 0.625, 0.7275, 0.6049, 0.625, 0.625, 0.625, 0.625, 0.7275, 0.6049, 0.7275, 0.6049, 0.0225, 0.6049, 0.125, 0.6049, 0.625, 0.6049, 0.7275, 0.6049, 0.7275, 0.625, 0.7275, 0.875, 0.7275, 0.6049, 0.0225, 0.6049, 0.0225, 0.6049, 0.125, 0.625, 0.125, 0.625, 0.0225, 0.625, 0.625, 0.625, 0.7275, 0.875, 0.7275, 0.875, 0.625, 0.6049, 0.625, 0.6049, 0.7275, 0.625, 0.7275, 0.625, 0.625, 0.6049, 0.0225, 0.6049, 0.7275, 0.6049, 0.625, 0.6049, 0.125, 0.6049, 0.7275, 0.6049, 0.0225, 0.875, 0.7275, 0.625, 0.7275])
me_cube_043.materials.append(mat_wood)
me_cube_043.use_remesh_fix_poles = True
me_cube_043.use_remesh_preserve_attributes = False
me_cube_043.use_mirror_vertex_groups = False
me_cube_043.update()
me_cube_044 = bpy.data.meshes.new('Cube.044')
me_cube_044.from_pydata([(0.007363, -0.09509, 0.01258), (-0.007363, -0.09509, 0.01258), (-0.007363, -0.09509, -0.01258), (0.007363, -0.09509, -0.01258), (-0.007363, 2.286e-10, 0.01258), (0.007363, 2.286e-10, 0.01258), (0.007363, 0.09509, 0.01258), (-0.007363, 0.09509, 0.01258), (0.007363, 2.286e-10, -0.01258), (-0.007363, 2.286e-10, -0.01258), (-0.007363, 0.09509, -0.01258), (0.007363, 0.09509, -0.01258)], [], [(2, 1, 4, 9), (5, 4, 1, 0), (8, 5, 0, 3), (2, 9, 8, 3), (3, 0, 1, 2), (10, 9, 4, 7), (5, 6, 7, 4), (8, 11, 6, 5), (10, 11, 8, 9), (11, 10, 7, 6)])
_uv = me_cube_044.uv_layers.new(name='UVMap')
_uv.uv.foreach_set('vector', [0.6049, 0.0225, 0.625, 0.0225, 0.625, 0.125, 0.6049, 0.125, 0.625, 0.625, 0.875, 0.625, 0.875, 0.7275, 0.625, 0.7275, 0.6049, 0.625, 0.625, 0.625, 0.625, 0.7275, 0.6049, 0.7275, 0.6049, 0.0225, 0.6049, 0.125, 0.6049, 0.625, 0.6049, 0.7275, 0.6049, 0.7275, 0.625, 0.7275, 0.875, 0.7275, 0.6049, 0.0225, 0.6049, 0.0225, 0.6049, 0.125, 0.625, 0.125, 0.625, 0.0225, 0.625, 0.625, 0.625, 0.7275, 0.875, 0.7275, 0.875, 0.625, 0.6049, 0.625, 0.6049, 0.7275, 0.625, 0.7275, 0.625, 0.625, 0.6049, 0.0225, 0.6049, 0.7275, 0.6049, 0.625, 0.6049, 0.125, 0.6049, 0.7275, 0.6049, 0.0225, 0.875, 0.7275, 0.625, 0.7275])
me_cube_044.materials.append(mat_wood)
me_cube_044.use_remesh_fix_poles = True
me_cube_044.use_remesh_preserve_attributes = False
me_cube_044.use_mirror_vertex_groups = False
me_cube_044.update()
me_cube_045 = bpy.data.meshes.new('Cube.045')
me_cube_045.from_pydata([(0.007363, -0.09509, 0.01258), (-0.007363, -0.09509, 0.01258), (-0.007363, -0.09509, -0.01258), (0.007363, -0.09509, -0.01258), (-0.007363, 2.286e-10, 0.01258), (0.007363, 2.286e-10, 0.01258), (0.007363, 0.09509, 0.01258), (-0.007363, 0.09509, 0.01258), (0.007363, 2.286e-10, -0.01258), (-0.007363, 2.286e-10, -0.01258), (-0.007363, 0.09509, -0.01258), (0.007363, 0.09509, -0.01258)], [], [(2, 1, 4, 9), (5, 4, 1, 0), (8, 5, 0, 3), (2, 9, 8, 3), (3, 0, 1, 2), (10, 9, 4, 7), (5, 6, 7, 4), (8, 11, 6, 5), (10, 11, 8, 9), (11, 10, 7, 6)])
_uv = me_cube_045.uv_layers.new(name='UVMap')
_uv.uv.foreach_set('vector', [0.6049, 0.0225, 0.625, 0.0225, 0.625, 0.125, 0.6049, 0.125, 0.625, 0.625, 0.875, 0.625, 0.875, 0.7275, 0.625, 0.7275, 0.6049, 0.625, 0.625, 0.625, 0.625, 0.7275, 0.6049, 0.7275, 0.6049, 0.0225, 0.6049, 0.125, 0.6049, 0.625, 0.6049, 0.7275, 0.6049, 0.7275, 0.625, 0.7275, 0.875, 0.7275, 0.6049, 0.0225, 0.6049, 0.0225, 0.6049, 0.125, 0.625, 0.125, 0.625, 0.0225, 0.625, 0.625, 0.625, 0.7275, 0.875, 0.7275, 0.875, 0.625, 0.6049, 0.625, 0.6049, 0.7275, 0.625, 0.7275, 0.625, 0.625, 0.6049, 0.0225, 0.6049, 0.7275, 0.6049, 0.625, 0.6049, 0.125, 0.6049, 0.7275, 0.6049, 0.0225, 0.875, 0.7275, 0.625, 0.7275])
me_cube_045.materials.append(mat_wood)
me_cube_045.use_remesh_fix_poles = True
me_cube_045.use_remesh_preserve_attributes = False
me_cube_045.use_mirror_vertex_groups = False
me_cube_045.update()
me_cube_046 = bpy.data.meshes.new('Cube.046')
me_cube_046.from_pydata([(0.007363, -0.09509, 0.01258), (-0.007363, -0.09509, 0.01258), (-0.007363, -0.09509, -0.01258), (0.007363, -0.09509, -0.01258), (-0.007363, 2.286e-10, 0.01258), (0.007363, 2.286e-10, 0.01258), (0.007363, 0.09509, 0.01258), (-0.007363, 0.09509, 0.01258), (0.007363, 2.286e-10, -0.01258), (-0.007363, 2.286e-10, -0.01258), (-0.007363, 0.09509, -0.01258), (0.007363, 0.09509, -0.01258)], [], [(2, 1, 4, 9), (5, 4, 1, 0), (8, 5, 0, 3), (2, 9, 8, 3), (3, 0, 1, 2), (10, 9, 4, 7), (5, 6, 7, 4), (8, 11, 6, 5), (10, 11, 8, 9), (11, 10, 7, 6)])
_uv = me_cube_046.uv_layers.new(name='UVMap')
_uv.uv.foreach_set('vector', [0.6049, 0.0225, 0.625, 0.0225, 0.625, 0.125, 0.6049, 0.125, 0.625, 0.625, 0.875, 0.625, 0.875, 0.7275, 0.625, 0.7275, 0.6049, 0.625, 0.625, 0.625, 0.625, 0.7275, 0.6049, 0.7275, 0.6049, 0.0225, 0.6049, 0.125, 0.6049, 0.625, 0.6049, 0.7275, 0.6049, 0.7275, 0.625, 0.7275, 0.875, 0.7275, 0.6049, 0.0225, 0.6049, 0.0225, 0.6049, 0.125, 0.625, 0.125, 0.625, 0.0225, 0.625, 0.625, 0.625, 0.7275, 0.875, 0.7275, 0.875, 0.625, 0.6049, 0.625, 0.6049, 0.7275, 0.625, 0.7275, 0.625, 0.625, 0.6049, 0.0225, 0.6049, 0.7275, 0.6049, 0.625, 0.6049, 0.125, 0.6049, 0.7275, 0.6049, 0.0225, 0.875, 0.7275, 0.625, 0.7275])
me_cube_046.materials.append(mat_wood)
me_cube_046.use_remesh_fix_poles = True
me_cube_046.use_remesh_preserve_attributes = False
me_cube_046.use_mirror_vertex_groups = False
me_cube_046.update()
me_cube_047 = bpy.data.meshes.new('Cube.047')
me_cube_047.from_pydata([(0.007363, -0.09509, 0.01258), (-0.007363, -0.09509, 0.01258), (-0.007363, -0.09509, -0.01258), (0.007363, -0.09509, -0.01258), (-0.007363, 2.286e-10, 0.01258), (0.007363, 2.286e-10, 0.01258), (0.007363, 0.09509, 0.01258), (-0.007363, 0.09509, 0.01258), (0.007363, 2.286e-10, -0.01258), (-0.007363, 2.286e-10, -0.01258), (-0.007363, 0.09509, -0.01258), (0.007363, 0.09509, -0.01258)], [], [(2, 1, 4, 9), (5, 4, 1, 0), (8, 5, 0, 3), (2, 9, 8, 3), (3, 0, 1, 2), (10, 9, 4, 7), (5, 6, 7, 4), (8, 11, 6, 5), (10, 11, 8, 9), (11, 10, 7, 6)])
_uv = me_cube_047.uv_layers.new(name='UVMap')
_uv.uv.foreach_set('vector', [0.6049, 0.0225, 0.625, 0.0225, 0.625, 0.125, 0.6049, 0.125, 0.625, 0.625, 0.875, 0.625, 0.875, 0.7275, 0.625, 0.7275, 0.6049, 0.625, 0.625, 0.625, 0.625, 0.7275, 0.6049, 0.7275, 0.6049, 0.0225, 0.6049, 0.125, 0.6049, 0.625, 0.6049, 0.7275, 0.6049, 0.7275, 0.625, 0.7275, 0.875, 0.7275, 0.6049, 0.0225, 0.6049, 0.0225, 0.6049, 0.125, 0.625, 0.125, 0.625, 0.0225, 0.625, 0.625, 0.625, 0.7275, 0.875, 0.7275, 0.875, 0.625, 0.6049, 0.625, 0.6049, 0.7275, 0.625, 0.7275, 0.625, 0.625, 0.6049, 0.0225, 0.6049, 0.7275, 0.6049, 0.625, 0.6049, 0.125, 0.6049, 0.7275, 0.6049, 0.0225, 0.875, 0.7275, 0.625, 0.7275])
me_cube_047.materials.append(mat_wood)
me_cube_047.use_remesh_fix_poles = True
me_cube_047.use_remesh_preserve_attributes = False
me_cube_047.use_mirror_vertex_groups = False
me_cube_047.update()
me_cube_048 = bpy.data.meshes.new('Cube.048')
me_cube_048.from_pydata([(0.007363, -0.09509, 0.01258), (-0.007363, -0.09509, 0.01258), (-0.007363, -0.09509, -0.01258), (0.007363, -0.09509, -0.01258), (-0.007363, 2.286e-10, 0.01258), (0.007363, 2.286e-10, 0.01258), (0.007363, 0.09509, 0.01258), (-0.007363, 0.09509, 0.01258), (0.007363, 2.286e-10, -0.01258), (-0.007363, 2.286e-10, -0.01258), (-0.007363, 0.09509, -0.01258), (0.007363, 0.09509, -0.01258)], [], [(2, 1, 4, 9), (5, 4, 1, 0), (8, 5, 0, 3), (2, 9, 8, 3), (3, 0, 1, 2), (10, 9, 4, 7), (5, 6, 7, 4), (8, 11, 6, 5), (10, 11, 8, 9), (11, 10, 7, 6)])
_uv = me_cube_048.uv_layers.new(name='UVMap')
_uv.uv.foreach_set('vector', [0.6049, 0.0225, 0.625, 0.0225, 0.625, 0.125, 0.6049, 0.125, 0.625, 0.625, 0.875, 0.625, 0.875, 0.7275, 0.625, 0.7275, 0.6049, 0.625, 0.625, 0.625, 0.625, 0.7275, 0.6049, 0.7275, 0.6049, 0.0225, 0.6049, 0.125, 0.6049, 0.625, 0.6049, 0.7275, 0.6049, 0.7275, 0.625, 0.7275, 0.875, 0.7275, 0.6049, 0.0225, 0.6049, 0.0225, 0.6049, 0.125, 0.625, 0.125, 0.625, 0.0225, 0.625, 0.625, 0.625, 0.7275, 0.875, 0.7275, 0.875, 0.625, 0.6049, 0.625, 0.6049, 0.7275, 0.625, 0.7275, 0.625, 0.625, 0.6049, 0.0225, 0.6049, 0.7275, 0.6049, 0.625, 0.6049, 0.125, 0.6049, 0.7275, 0.6049, 0.0225, 0.875, 0.7275, 0.625, 0.7275])
me_cube_048.materials.append(mat_wood)
me_cube_048.use_remesh_fix_poles = True
me_cube_048.use_remesh_preserve_attributes = False
me_cube_048.use_mirror_vertex_groups = False
me_cube_048.update()
me_cube_049 = bpy.data.meshes.new('Cube.049')
me_cube_049.from_pydata([(0.007363, -0.09509, 0.01258), (-0.007363, -0.09509, 0.01258), (-0.007363, -0.09509, -0.01258), (0.007363, -0.09509, -0.01258), (-0.007363, 2.286e-10, 0.01258), (0.007363, 2.286e-10, 0.01258), (0.007363, 0.09509, 0.01258), (-0.007363, 0.09509, 0.01258), (0.007363, 2.286e-10, -0.01258), (-0.007363, 2.286e-10, -0.01258), (-0.007363, 0.09509, -0.01258), (0.007363, 0.09509, -0.01258)], [], [(2, 1, 4, 9), (5, 4, 1, 0), (8, 5, 0, 3), (2, 9, 8, 3), (3, 0, 1, 2), (10, 9, 4, 7), (5, 6, 7, 4), (8, 11, 6, 5), (10, 11, 8, 9), (11, 10, 7, 6)])
_uv = me_cube_049.uv_layers.new(name='UVMap')
_uv.uv.foreach_set('vector', [0.6049, 0.0225, 0.625, 0.0225, 0.625, 0.125, 0.6049, 0.125, 0.625, 0.625, 0.875, 0.625, 0.875, 0.7275, 0.625, 0.7275, 0.6049, 0.625, 0.625, 0.625, 0.625, 0.7275, 0.6049, 0.7275, 0.6049, 0.0225, 0.6049, 0.125, 0.6049, 0.625, 0.6049, 0.7275, 0.6049, 0.7275, 0.625, 0.7275, 0.875, 0.7275, 0.6049, 0.0225, 0.6049, 0.0225, 0.6049, 0.125, 0.625, 0.125, 0.625, 0.0225, 0.625, 0.625, 0.625, 0.7275, 0.875, 0.7275, 0.875, 0.625, 0.6049, 0.625, 0.6049, 0.7275, 0.625, 0.7275, 0.625, 0.625, 0.6049, 0.0225, 0.6049, 0.7275, 0.6049, 0.625, 0.6049, 0.125, 0.6049, 0.7275, 0.6049, 0.0225, 0.875, 0.7275, 0.625, 0.7275])
me_cube_049.materials.append(mat_wood)
me_cube_049.use_remesh_fix_poles = True
me_cube_049.use_remesh_preserve_attributes = False
me_cube_049.use_mirror_vertex_groups = False
me_cube_049.update()

# ---- objects
ob_light = bpy.data.objects.new('Light', light_light)
ob_camera = bpy.data.objects.new('Camera', cam_camera)
ob_cube_001 = bpy.data.objects.new('Cube.001', me_cube_001)
ob_cube_002 = bpy.data.objects.new('Cube.002', me_cube_001)
ob_cube_003 = bpy.data.objects.new('Cube.003', me_cube_002)
ob_cube_004 = bpy.data.objects.new('Cube.004', me_cube_003)
ob_cube_005 = bpy.data.objects.new('Cube.005', me_cube_004)
ob_cube_006 = bpy.data.objects.new('Cube.006', me_cube_005)
ob_cube_007 = bpy.data.objects.new('Cube.007', me_cube_006)
ob_cube_008 = bpy.data.objects.new('Cube.008', me_cube_007)
ob_cube_009 = bpy.data.objects.new('Cube.009', me_cube_008)
ob_cube_010 = bpy.data.objects.new('Cube.010', me_cube_009)
ob_cube_011 = bpy.data.objects.new('Cube.011', me_cube_010)
ob_cube_012 = bpy.data.objects.new('Cube.012', me_cube_011)
ob_cube_013 = bpy.data.objects.new('Cube.013', me_cube_012)
ob_cube_014 = bpy.data.objects.new('Cube.014', me_cube_013)
ob_cube_015 = bpy.data.objects.new('Cube.015', me_cube_014)
ob_cube_016 = bpy.data.objects.new('Cube.016', me_cube_015)
ob_cube_017 = bpy.data.objects.new('Cube.017', me_cube_016)
ob_cube_018 = bpy.data.objects.new('Cube.018', me_cube_017)
ob_cube_019 = bpy.data.objects.new('Cube.019', me_cube_018)
ob_cube_020 = bpy.data.objects.new('Cube.020', me_cube_019)
ob_cube_021 = bpy.data.objects.new('Cube.021', me_cube_020)
ob_cube_022 = bpy.data.objects.new('Cube.022', me_cube_021)
ob_cube_023 = bpy.data.objects.new('Cube.023', me_cube_022)
ob_cube_024 = bpy.data.objects.new('Cube.024', me_cube_023)
ob_cube_025 = bpy.data.objects.new('Cube.025', me_cube_024)
ob_cube_026 = bpy.data.objects.new('Cube.026', me_cube_025)
ob_cube_027 = bpy.data.objects.new('Cube.027', me_cube_026)
ob_cube_028 = bpy.data.objects.new('Cube.028', me_cube_027)
ob_cube_029 = bpy.data.objects.new('Cube.029', me_cube_028)
ob_cube_030 = bpy.data.objects.new('Cube.030', me_cube_029)
ob_cube_031 = bpy.data.objects.new('Cube.031', me_cube_030)
ob_cube_032 = bpy.data.objects.new('Cube.032', me_cube_031)
ob_cube_033 = bpy.data.objects.new('Cube.033', me_cube_032)
ob_cube_034 = bpy.data.objects.new('Cube.034', me_cube_033)
ob_cube_035 = bpy.data.objects.new('Cube.035', me_cube_034)
ob_cube_036 = bpy.data.objects.new('Cube.036', me_cube_035)
ob_cube_037 = bpy.data.objects.new('Cube.037', me_cube_036)
ob_cube_038 = bpy.data.objects.new('Cube.038', me_cube_037)
ob_cube_039 = bpy.data.objects.new('Cube.039', me_cube_038)
ob_cube_040 = bpy.data.objects.new('Cube.040', me_cube_039)
ob_cube_041 = bpy.data.objects.new('Cube.041', me_cube_040)
ob_cube_042 = bpy.data.objects.new('Cube.042', me_cube_041)
ob_cube_043 = bpy.data.objects.new('Cube.043', me_cube_042)
ob_cube_044 = bpy.data.objects.new('Cube.044', me_cube_043)
ob_cube_045 = bpy.data.objects.new('Cube.045', me_cube_044)
ob_cube_046 = bpy.data.objects.new('Cube.046', me_cube_045)
ob_cube_047 = bpy.data.objects.new('Cube.047', me_cube_046)
ob_cube_048 = bpy.data.objects.new('Cube.048', me_cube_047)
ob_cube_049 = bpy.data.objects.new('Cube.049', me_cube_048)
ob_cube_050 = bpy.data.objects.new('Cube.050', me_cube_049)

# ---- transforms, parenting, visibility, modifiers, constraints
ob_light.location = (4.076, 1.005, 5.904)
ob_light.rotation_euler = (0.6503, 0.05522, 1.866)
ob_light.lock_rotations_4d = False
ob_light.empty_display_type = 'ARROWS'
ob_light.color = (0.0, 0.0, 0.0, 0.0)
ob_light.lineart.crease_threshold = 0.0
ob_camera.location = (7.359, -6.926, 4.958)
ob_camera.rotation_euler = (1.109, 0.0, 0.8149)
ob_camera.lock_rotations_4d = False
ob_camera.empty_display_type = 'ARROWS'
ob_camera.color = (0.0, 0.0, 0.0, 0.0)
ob_camera.display_type = 'WIRE'
ob_camera.lineart.crease_threshold = 0.0
ob_cube_001.location = (-0.005153, -0.0002917, 0.3056)
ob_cube_001.lineart.crease_threshold = 0.0
_m = ob_cube_001.modifiers.new('Mirror', 'MIRROR')
_m.use_axis = (False, True, False)
_m.use_clip = True
ob_cube_002.location = (-0.5896, -0.0002917, 0.3056)
ob_cube_002.lineart.crease_threshold = 0.0
_m = ob_cube_002.modifiers.new('Mirror', 'MIRROR')
_m.use_axis = (False, True, False)
_m.use_clip = True
ob_cube_003.location = (0.2923, -0.0002917, 0.3417)
ob_cube_003.scale = (1.0, 1.0, 1.466)
ob_cube_003.lineart.crease_threshold = 0.0
ob_cube_004.location = (0.2923, -0.0002917, 0.05414)
ob_cube_004.scale = (1.0, 1.0, 1.466)
ob_cube_004.lineart.crease_threshold = 0.0
ob_cube_005.location = (-5.233e-05, -0.1084, 0.5569)
ob_cube_005.scale = (38.76, -0.1299, 0.5568)
ob_cube_005.lineart.crease_threshold = 0.0
ob_cube_006.location = (-5.233e-05, 0.1078, 0.5569)
ob_cube_006.scale = (38.76, -0.1299, 0.5568)
ob_cube_006.lineart.crease_threshold = 0.0
ob_cube_007.location = (0.0009697, -3.978e-05, 0.5569)
ob_cube_007.scale = (1.743, -1.021, 0.2511)
ob_cube_007.lineart.crease_threshold = 0.0
ob_cube_008.location = (0.06511, -3.978e-05, 0.5569)
ob_cube_008.scale = (1.743, -1.021, 0.2511)
ob_cube_008.lineart.crease_threshold = 0.0
ob_cube_009.location = (0.1246, -3.978e-05, 0.5569)
ob_cube_009.scale = (1.743, -1.021, 0.2511)
ob_cube_009.lineart.crease_threshold = 0.0
ob_cube_010.location = (0.184, -3.978e-05, 0.5569)
ob_cube_010.scale = (1.743, -1.021, 0.2511)
ob_cube_010.lineart.crease_threshold = 0.0
ob_cube_011.location = (-0.1782, -3.978e-05, 0.5569)
ob_cube_011.scale = (1.743, -1.021, 0.2511)
ob_cube_011.lineart.crease_threshold = 0.0
ob_cube_012.location = (-0.1187, -3.978e-05, 0.5569)
ob_cube_012.scale = (1.743, -1.021, 0.2511)
ob_cube_012.lineart.crease_threshold = 0.0
ob_cube_013.location = (-0.05926, -3.978e-05, 0.5569)
ob_cube_013.scale = (1.743, -1.021, 0.2511)
ob_cube_013.lineart.crease_threshold = 0.0
ob_cube_014.location = (-0.2353, -3.978e-05, 0.5569)
ob_cube_014.scale = (1.743, -1.021, 0.2511)
ob_cube_014.lineart.crease_threshold = 0.0
ob_cube_015.location = (0.2442, -3.978e-05, 0.5569)
ob_cube_015.scale = (1.743, -1.021, 0.2511)
ob_cube_015.lineart.crease_threshold = 0.0
ob_cube_016.location = (-5.233e-05, -0.1084, 0.0594)
ob_cube_016.scale = (38.76, -0.1299, 0.5568)
ob_cube_016.lineart.crease_threshold = 0.0
ob_cube_017.location = (-5.233e-05, 0.1078, 0.0594)
ob_cube_017.scale = (38.76, -0.1299, 0.5568)
ob_cube_017.lineart.crease_threshold = 0.0
ob_cube_018.location = (0.0009697, -3.978e-05, 0.0594)
ob_cube_018.scale = (1.743, -1.021, 0.2511)
ob_cube_018.lineart.crease_threshold = 0.0
ob_cube_019.location = (0.06511, -3.978e-05, 0.0594)
ob_cube_019.scale = (1.743, -1.021, 0.2511)
ob_cube_019.lineart.crease_threshold = 0.0
ob_cube_020.location = (0.1246, -3.978e-05, 0.0594)
ob_cube_020.scale = (1.743, -1.021, 0.2511)
ob_cube_020.lineart.crease_threshold = 0.0
ob_cube_021.location = (0.184, -3.978e-05, 0.0594)
ob_cube_021.scale = (1.743, -1.021, 0.2511)
ob_cube_021.lineart.crease_threshold = 0.0
ob_cube_022.location = (-0.1782, -3.978e-05, 0.0594)
ob_cube_022.scale = (1.743, -1.021, 0.2511)
ob_cube_022.lineart.crease_threshold = 0.0
ob_cube_023.location = (-0.1187, -3.978e-05, 0.0594)
ob_cube_023.scale = (1.743, -1.021, 0.2511)
ob_cube_023.lineart.crease_threshold = 0.0
ob_cube_024.location = (-0.05926, -3.978e-05, 0.0594)
ob_cube_024.scale = (1.743, -1.021, 0.2511)
ob_cube_024.lineart.crease_threshold = 0.0
ob_cube_025.location = (-0.2353, -3.978e-05, 0.0594)
ob_cube_025.scale = (1.743, -1.021, 0.2511)
ob_cube_025.lineart.crease_threshold = 0.0
ob_cube_026.location = (0.2442, -3.978e-05, 0.0594)
ob_cube_026.scale = (1.743, -1.021, 0.2511)
ob_cube_026.lineart.crease_threshold = 0.0
ob_cube_027.location = (-5.233e-05, -0.1084, 0.2101)
ob_cube_027.scale = (38.76, -0.1299, 0.5568)
ob_cube_027.lineart.crease_threshold = 0.0
ob_cube_028.location = (-5.233e-05, 0.1078, 0.2101)
ob_cube_028.scale = (38.76, -0.1299, 0.5568)
ob_cube_028.lineart.crease_threshold = 0.0
ob_cube_029.location = (0.0009697, -3.978e-05, 0.2101)
ob_cube_029.scale = (1.743, -1.021, 0.2511)
ob_cube_029.lineart.crease_threshold = 0.0
ob_cube_030.location = (0.06511, -3.978e-05, 0.2101)
ob_cube_030.scale = (1.743, -1.021, 0.2511)
ob_cube_030.lineart.crease_threshold = 0.0
ob_cube_031.location = (0.1246, -3.978e-05, 0.2101)
ob_cube_031.scale = (1.743, -1.021, 0.2511)
ob_cube_031.lineart.crease_threshold = 0.0
ob_cube_032.location = (0.184, -3.978e-05, 0.2101)
ob_cube_032.scale = (1.743, -1.021, 0.2511)
ob_cube_032.lineart.crease_threshold = 0.0
ob_cube_033.location = (-0.1782, -3.978e-05, 0.2101)
ob_cube_033.scale = (1.743, -1.021, 0.2511)
ob_cube_033.lineart.crease_threshold = 0.0
ob_cube_034.location = (-0.1187, -3.978e-05, 0.2101)
ob_cube_034.scale = (1.743, -1.021, 0.2511)
ob_cube_034.lineart.crease_threshold = 0.0
ob_cube_035.location = (-0.05926, -3.978e-05, 0.2101)
ob_cube_035.scale = (1.743, -1.021, 0.2511)
ob_cube_035.lineart.crease_threshold = 0.0
ob_cube_036.location = (-0.2353, -3.978e-05, 0.2101)
ob_cube_036.scale = (1.743, -1.021, 0.2511)
ob_cube_036.lineart.crease_threshold = 0.0
ob_cube_037.location = (0.2442, -3.978e-05, 0.2101)
ob_cube_037.scale = (1.743, -1.021, 0.2511)
ob_cube_037.lineart.crease_threshold = 0.0
ob_cube_038.location = (-5.233e-05, -0.1084, 0.3892)
ob_cube_038.scale = (38.76, -0.1299, 0.5568)
ob_cube_038.lineart.crease_threshold = 0.0
ob_cube_039.location = (-5.233e-05, 0.1078, 0.3892)
ob_cube_039.scale = (38.76, -0.1299, 0.5568)
ob_cube_039.lineart.crease_threshold = 0.0
ob_cube_040.location = (0.0009697, -3.978e-05, 0.3892)
ob_cube_040.scale = (1.743, -1.021, 0.2511)
ob_cube_040.lineart.crease_threshold = 0.0
ob_cube_041.location = (0.06511, -3.978e-05, 0.3892)
ob_cube_041.scale = (1.743, -1.021, 0.2511)
ob_cube_041.lineart.crease_threshold = 0.0
ob_cube_042.location = (0.1246, -3.978e-05, 0.3892)
ob_cube_042.scale = (1.743, -1.021, 0.2511)
ob_cube_042.lineart.crease_threshold = 0.0
ob_cube_043.location = (0.184, -3.978e-05, 0.3892)
ob_cube_043.scale = (1.743, -1.021, 0.2511)
ob_cube_043.lineart.crease_threshold = 0.0
ob_cube_044.location = (-0.1782, -3.978e-05, 0.3892)
ob_cube_044.scale = (1.743, -1.021, 0.2511)
ob_cube_044.lineart.crease_threshold = 0.0
ob_cube_045.location = (-0.1187, -3.978e-05, 0.3892)
ob_cube_045.scale = (1.743, -1.021, 0.2511)
ob_cube_045.lineart.crease_threshold = 0.0
ob_cube_046.location = (-0.05926, -3.978e-05, 0.3892)
ob_cube_046.scale = (1.743, -1.021, 0.2511)
ob_cube_046.lineart.crease_threshold = 0.0
ob_cube_047.location = (-0.2353, -3.978e-05, 0.3892)
ob_cube_047.scale = (1.743, -1.021, 0.2511)
ob_cube_047.lineart.crease_threshold = 0.0
ob_cube_048.location = (0.2442, -3.978e-05, 0.3892)
ob_cube_048.scale = (1.743, -1.021, 0.2511)
ob_cube_048.lineart.crease_threshold = 0.0
ob_cube_049.location = (-0.2921, -0.0002917, 0.3417)
ob_cube_049.scale = (1.0, 1.0, 1.466)
ob_cube_049.lineart.crease_threshold = 0.0
ob_cube_050.location = (-0.2921, -0.0002917, 0.05414)
ob_cube_050.scale = (1.0, 1.0, 1.466)
ob_cube_050.lineart.crease_threshold = 0.0

# ---- collection membership
col_collection.objects.link(ob_light)
col_collection.objects.link(ob_camera)
col_shoerack.objects.link(ob_cube_001)
col_shoerack.objects.link(ob_cube_002)
col_shoerack.objects.link(ob_cube_003)
col_shoerack.objects.link(ob_cube_004)
col_shoerack.objects.link(ob_cube_005)
col_shoerack.objects.link(ob_cube_006)
col_shoerack.objects.link(ob_cube_007)
col_shoerack.objects.link(ob_cube_008)
col_shoerack.objects.link(ob_cube_009)
col_shoerack.objects.link(ob_cube_010)
col_shoerack.objects.link(ob_cube_011)
col_shoerack.objects.link(ob_cube_012)
col_shoerack.objects.link(ob_cube_013)
col_shoerack.objects.link(ob_cube_014)
col_shoerack.objects.link(ob_cube_015)
col_shoerack.objects.link(ob_cube_016)
col_shoerack.objects.link(ob_cube_017)
col_shoerack.objects.link(ob_cube_018)
col_shoerack.objects.link(ob_cube_019)
col_shoerack.objects.link(ob_cube_020)
col_shoerack.objects.link(ob_cube_021)
col_shoerack.objects.link(ob_cube_022)
col_shoerack.objects.link(ob_cube_023)
col_shoerack.objects.link(ob_cube_024)
col_shoerack.objects.link(ob_cube_025)
col_shoerack.objects.link(ob_cube_026)
col_shoerack.objects.link(ob_cube_027)
col_shoerack.objects.link(ob_cube_028)
col_shoerack.objects.link(ob_cube_029)
col_shoerack.objects.link(ob_cube_030)
col_shoerack.objects.link(ob_cube_031)
col_shoerack.objects.link(ob_cube_032)
col_shoerack.objects.link(ob_cube_033)
col_shoerack.objects.link(ob_cube_034)
col_shoerack.objects.link(ob_cube_035)
col_shoerack.objects.link(ob_cube_036)
col_shoerack.objects.link(ob_cube_037)
col_shoerack.objects.link(ob_cube_038)
col_shoerack.objects.link(ob_cube_039)
col_shoerack.objects.link(ob_cube_040)
col_shoerack.objects.link(ob_cube_041)
col_shoerack.objects.link(ob_cube_042)
col_shoerack.objects.link(ob_cube_043)
col_shoerack.objects.link(ob_cube_044)
col_shoerack.objects.link(ob_cube_045)
col_shoerack.objects.link(ob_cube_046)
col_shoerack.objects.link(ob_cube_047)
col_shoerack.objects.link(ob_cube_048)
col_shoerack.objects.link(ob_cube_049)
col_shoerack.objects.link(ob_cube_050)

# ---- scene / render settings (as saved in the file)
scene.camera = ob_camera
scene.frame_start = 1; scene.frame_end = 250; scene.frame_set(1)
scene.render.engine = 'BLENDER_EEVEE_NEXT'
scene.cycles.use_denoising = False
scene.cycles.samples = 128
scene.cycles.sampling_pattern = 'TABULATED_SOBOL'
scene.cycles.use_adaptive_sampling = False
scene.cycles.use_light_tree = False
scene.view_settings.view_transform = 'Filmic'
bpy.context.view_layer.update()
